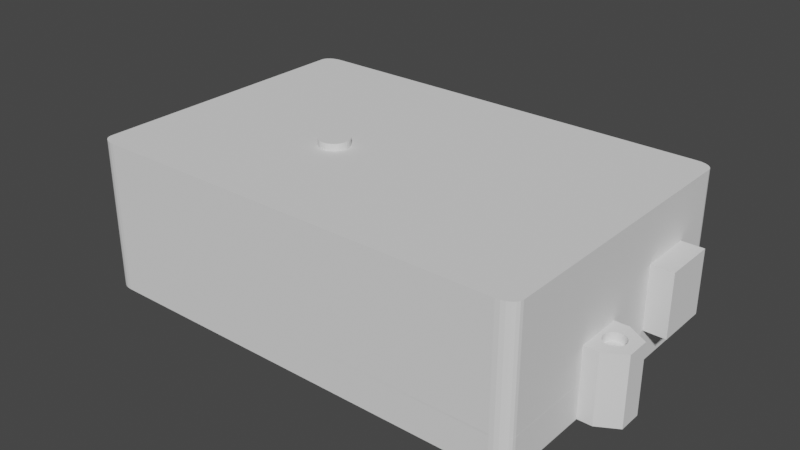 # Source: box_1.blend  (saved by Blender 2.83.19; exported with 4.5.12 LTS)
import bpy
from mathutils import Matrix  # noqa: F401  (used for matrix-valued properties, if any)

bpy.ops.wm.read_factory_settings(use_empty=True)
scene = bpy.context.scene
scene.name = 'Scene'

# ---- collections
col_base_board = bpy.data.collections.new('Base Board'); scene.collection.children.link(col_base_board)
col_box_bottom = bpy.data.collections.new('Box Bottom'); scene.collection.children.link(col_box_bottom)
col_box_top = bpy.data.collections.new('Box Top'); scene.collection.children.link(col_box_top)
col_others = bpy.data.collections.new('Others'); scene.collection.children.link(col_others)

# ---- materials (node trees are filled in below, after node groups)
mat_material = bpy.data.materials.new('Material')
mat_material.alpha_threshold = 0.0
mat_material.use_transparent_shadow = False
mat_material.line_color = (0.0, 0.0, 0.0, 1.0)

# ---- material node trees
mat_material.use_nodes = True; mat_material.node_tree.nodes.clear()
_N = mat_material.node_tree.nodes; _L = mat_material.node_tree.links
n0 = _N.new('ShaderNodeOutputMaterial'); n0.name = 'Material Output'; n0.location = (300, 300)
n1 = _N.new('ShaderNodeBsdfPrincipled'); n1.name = 'Principled BSDF'; n1.location = (10, 300)
n1.distribution = 'GGX'
n1.subsurface_method = 'BURLEY'
n1.inputs[2].default_value = 0.4
n1.inputs[3].default_value = 1.45
n1.inputs[27].default_value = (0.0, 0.0, 0.0, 1.0)
n1.inputs[28].default_value = 1.0
_L.new(n1.outputs[0], n0.inputs[0])
n0.is_active_output = True

# ---- world
world_world = bpy.data.worlds.new('World'); scene.world = world_world
world_world.use_nodes = True; world_world.node_tree.nodes.clear()
_N = world_world.node_tree.nodes; _L = world_world.node_tree.links
n0 = _N.new('ShaderNodeOutputWorld'); n0.name = 'World Output'; n0.location = (300, 300)
n1 = _N.new('ShaderNodeBackground'); n1.name = 'Background'; n1.location = (10, 300)
n1.inputs[0].default_value = (0.05088, 0.05088, 0.05088, 1.0)
_L.new(n1.outputs[0], n0.inputs[0])
n0.is_active_output = True
world_world.color = (0.05088, 0.05088, 0.05088)
world_world.use_sun_shadow = False
world_world.sun_shadow_jitter_overblur = 0.0

# ---- meshes
me_cube = bpy.data.meshes.new('Cube')
me_cube.from_pydata([(36.25, 22.18, 2.0), (34.63, 23.8, 2.0), (36.17, 22.68, 2.0), (35.94, 23.13, 2.0), (35.58, 23.49, 2.0), (35.13, 23.72, 2.0), (34.63, 23.8, 0.4), (36.25, 22.18, 0.4), (35.13, 23.72, 0.4), (35.58, 23.49, 0.4), (35.94, 23.13, 0.4), (36.17, 22.68, 0.4), (34.63, -23.8, 2.0), (36.25, -22.18, 2.0), (35.13, -23.72, 2.0), (35.58, -23.49, 2.0), (35.94, -23.13, 2.0), (36.17, -22.68, 2.0), (36.25, -22.18, 0.4), (34.63, -23.8, 0.4), (36.17, -22.68, 0.4), (35.94, -23.13, 0.4), (35.58, -23.49, 0.4), (35.13, -23.72, 0.4), (-34.63, 23.8, 2.0), (-36.25, 22.18, 2.0), (-35.13, 23.72, 2.0), (-35.58, 23.49, 2.0), (-35.94, 23.13, 2.0), (-36.17, 22.68, 2.0), (-36.25, 22.18, 0.4), (-34.63, 23.8, 0.4), (-36.17, 22.68, 0.4), (-35.94, 23.13, 0.4), (-35.58, 23.49, 0.4), (-35.13, 23.72, 0.4), (-36.25, -22.18, 2.0), (-34.63, -23.8, 2.0), (-36.17, -22.68, 2.0), (-35.94, -23.13, 2.0), (-35.58, -23.49, 2.0), (-35.13, -23.72, 2.0), (-34.63, -23.8, 0.4), (-36.25, -22.18, 0.4), (-35.13, -23.72, 0.4), (-35.58, -23.49, 0.4), (-35.94, -23.13, 0.4), (-36.17, -22.68, 0.4)], [], [(30, 32, 33, 34, 35, 31, 6, 8, 9, 10, 11, 7, 18, 20, 21, 22, 23, 19, 42, 44, 45, 46, 47, 43), (43, 36, 25, 30), (19, 12, 37, 42), (0, 2, 3, 4, 5, 1, 24, 26, 27, 28, 29, 25, 36, 38, 39, 40, 41, 37, 12, 14, 15, 16, 17, 13), (7, 0, 13, 18), (0, 7, 11, 2), (2, 11, 10, 3), (3, 10, 9, 4), (4, 9, 8, 5), (5, 8, 6, 1), (42, 37, 41, 44), (44, 41, 40, 45), (45, 40, 39, 46), (46, 39, 38, 47), (47, 38, 36, 43), (12, 19, 23, 14), (14, 23, 22, 15), (15, 22, 21, 16), (16, 21, 20, 17), (17, 20, 18, 13), (24, 31, 35, 26), (26, 35, 34, 27), (27, 34, 33, 28), (28, 33, 32, 29), (29, 32, 30, 25), (31, 24, 1, 6)])
_uv = me_cube.uv_layers.new(name='UVMap')
_uv.uv.foreach_set('vector', [0.125, 0.5085, 0.2918, 0.3314, 0.292, 0.3322, 0.2924, 0.3354, 0.293, 0.336, 0.1306, 0.5, 0.3694, 0.5, 0.3737, 0.4976, 0.3742, 0.499, 0.3746, 0.5035, 0.3749, 0.5059, 0.375, 0.5085, 0.375, 0.7415, 0.3749, 0.7441, 0.3746, 0.7465, 0.3742, 0.751, 0.3737, 0.7524, 0.3694, 0.75, 0.1306, 0.75, 0.1289, 0.7496, 0.1273, 0.7484, 0.1261, 0.7465, 0.1253, 0.7441, 0.125, 0.7415, 0.375, 0.0085, 0.625, 0.0085, 0.625, 0.2415, 0.375, 0.2415, 0.375, 0.7556, 0.625, 0.7556, 0.625, 0.9944, 0.375, 0.9944, 0.625, 0.5085, 0.6251, 0.5059, 0.6254, 0.5035, 0.6258, 0.499, 0.6263, 0.4976, 0.6306, 0.5, 0.8694, 0.5, 0.707, 0.336, 0.7076, 0.3354, 0.708, 0.3322, 0.7082, 0.3314, 0.875, 0.5085, 0.875, 0.7415, 0.8747, 0.7441, 0.8739, 0.7465, 0.8727, 0.7484, 0.8711, 0.7496, 0.8694, 0.75, 0.6306, 0.75, 0.6263, 0.7524, 0.6258, 0.751, 0.6254, 0.7465, 0.6251, 0.7441, 0.625, 0.7415, 0.375, 0.5085, 0.625, 0.5085, 0.625, 0.7415, 0.375, 0.7415, 0.625, 0.5085, 0.375, 0.5085, 0.3749, 0.5059, 0.6251, 0.5059, 0.6251, 0.5059, 0.3749, 0.5059, 0.3746, 0.5035, 0.6254, 0.5035, 0.6254, 0.5035, 0.3746, 0.5035, 0.3742, 0.499, 0.6258, 0.499, 0.6258, 0.499, 0.3742, 0.499, 0.3737, 0.4976, 0.6263, 0.4976, 0.6263, 0.4976, 0.3737, 0.4976, 0.375, 0.4944, 0.625, 0.4944, 0.375, 0.9944, 0.625, 0.9944, 0.625, 0.9961, 0.375, 0.9961, 0.375, 0.9961, 0.625, 0.9961, 0.625, 0.9977, 0.375, 0.9977, 0.375, 0.9977, 0.625, 0.9977, 0.625, 1.0, 0.375, 1.0, 0.375, 0.003504, 0.625, 0.003504, 0.625, 0.005873, 0.375, 0.005873, 0.375, 0.005873, 0.625, 0.005873, 0.625, 0.0085, 0.375, 0.0085, 0.625, 0.7556, 0.375, 0.7556, 0.3737, 0.7524, 0.6263, 0.7524, 0.6263, 0.7524, 0.3737, 0.7524, 0.3742, 0.751, 0.6258, 0.751, 0.6258, 0.751, 0.3742, 0.751, 0.3746, 0.7465, 0.6254, 0.7465, 0.6254, 0.7465, 0.3746, 0.7465, 0.3749, 0.7441, 0.6251, 0.7441, 0.6251, 0.7441, 0.3749, 0.7441, 0.375, 0.7415, 0.625, 0.7415, 0.625, 0.2556, 0.375, 0.2556, 0.293, 0.336, 0.707, 0.336, 0.707, 0.336, 0.293, 0.336, 0.2924, 0.3354, 0.7076, 0.3354, 0.7076, 0.3354, 0.2924, 0.3354, 0.292, 0.3322, 0.708, 0.3322, 0.708, 0.3322, 0.292, 0.3322, 0.2918, 0.3314, 0.7082, 0.3314, 0.7082, 0.3314, 0.2918, 0.3314, 0.375, 0.2415, 0.625, 0.2415, 0.375, 0.2556, 0.625, 0.2556, 0.625, 0.4944, 0.375, 0.4944])
me_cube.materials.append(mat_material)
me_cube.use_remesh_preserve_volume = False
me_cube.use_remesh_preserve_attributes = False
me_cube.use_mirror_vertex_groups = False
me_cube.update()
me_cube_001 = bpy.data.meshes.new('Cube.001')
me_cube_001.from_pydata([(-6.0, -3.85, 2.543e-07), (-6.0, -3.85, 6.6), (-6.0, 3.85, 2.543e-07), (-6.0, 3.85, 6.6), (6.0, -3.85, 2.543e-07), (6.0, -3.85, 6.6), (6.0, 3.85, 2.543e-07), (6.0, 3.85, 6.6)], [], [(0, 1, 3, 2), (2, 3, 7, 6), (6, 7, 5, 4), (4, 5, 1, 0), (2, 6, 4, 0), (7, 3, 1, 5)])
_uv = me_cube_001.uv_layers.new(name='UVMap')
_uv.uv.foreach_set('vector', [0.375, 0.0, 0.625, 0.0, 0.625, 0.25, 0.375, 0.25, 0.375, 0.25, 0.625, 0.25, 0.625, 0.5, 0.375, 0.5, 0.375, 0.5, 0.625, 0.5, 0.625, 0.75, 0.375, 0.75, 0.375, 0.75, 0.625, 0.75, 0.625, 1.0, 0.375, 1.0, 0.125, 0.5, 0.375, 0.5, 0.375, 0.75, 0.125, 0.75, 0.625, 0.5, 0.875, 0.5, 0.875, 0.75, 0.625, 0.75])
me_cube_001.materials.append(mat_material)
me_cube_001.use_remesh_preserve_volume = False
me_cube_001.use_remesh_preserve_attributes = False
me_cube_001.use_mirror_vertex_groups = False
me_cube_001.update()
me_x = bpy.data.meshes.new('立方體')
me_x.from_pydata([(-10.0, -4.6, 0.0), (-10.0, -4.6, 11.0), (-10.0, 4.6, 0.0), (-10.0, 4.6, 11.0), (10.0, -4.6, 0.0), (10.0, -4.6, 11.0), (10.0, 4.6, 0.0), (10.0, 4.6, 11.0)], [], [(0, 1, 3, 2), (2, 3, 7, 6), (6, 7, 5, 4), (4, 5, 1, 0), (2, 6, 4, 0), (7, 3, 1, 5)])
_uv = me_x.uv_layers.new(name='UVMap')
_uv.uv.foreach_set('vector', [0.375, 0.0, 0.625, 0.0, 0.625, 0.25, 0.375, 0.25, 0.375, 0.25, 0.625, 0.25, 0.625, 0.5, 0.375, 0.5, 0.375, 0.5, 0.625, 0.5, 0.625, 0.75, 0.375, 0.75, 0.375, 0.75, 0.625, 0.75, 0.625, 1.0, 0.375, 1.0, 0.125, 0.5, 0.375, 0.5, 0.375, 0.75, 0.125, 0.75, 0.625, 0.5, 0.875, 0.5, 0.875, 0.75, 0.625, 0.75])
me_x.use_remesh_fix_poles = True
me_x.use_remesh_preserve_attributes = False
me_x.use_mirror_vertex_groups = False
me_x.update()
me_001 = bpy.data.meshes.new('立方體.001')
me_001.from_pydata([(-21.5, -10.5, 0.0), (-21.5, -10.5, 16.0), (-21.5, 10.5, 0.0), (-21.5, 10.5, 16.0), (21.5, -10.5, 0.0), (21.5, -10.5, 16.0), (21.5, 10.5, 0.0), (21.5, 10.5, 16.0)], [], [(0, 1, 3, 2), (2, 3, 7, 6), (6, 7, 5, 4), (4, 5, 1, 0), (2, 6, 4, 0), (7, 3, 1, 5)])
_uv = me_001.uv_layers.new(name='UVMap')
_uv.uv.foreach_set('vector', [0.375, 0.0, 0.625, 0.0, 0.625, 0.25, 0.375, 0.25, 0.375, 0.25, 0.625, 0.25, 0.625, 0.5, 0.375, 0.5, 0.375, 0.5, 0.625, 0.5, 0.625, 0.75, 0.375, 0.75, 0.375, 0.75, 0.625, 0.75, 0.625, 1.0, 0.375, 1.0, 0.125, 0.5, 0.375, 0.5, 0.375, 0.75, 0.125, 0.75, 0.625, 0.5, 0.875, 0.5, 0.875, 0.75, 0.625, 0.75])
me_001.use_remesh_fix_poles = True
me_001.use_remesh_preserve_attributes = False
me_001.use_mirror_vertex_groups = False
me_001.update()
me_x_1 = bpy.data.meshes.new('圓柱體')
me_x_1.from_pydata([(-31.82, -18.2, 0.0), (-31.73, -18.08, 6.0), (-31.56, -18.22, 0.0), (-31.47, -18.1, 6.0), (-31.31, -18.3, 0.0), (-31.23, -18.17, 6.0), (-31.09, -18.42, 0.0), (-31.0, -18.29, 6.0), (-30.89, -18.58, 0.0), (-30.8, -18.45, 6.0), (-30.73, -18.77, 0.0), (-30.64, -18.65, 6.0), (-30.61, -18.99, 0.0), (-30.52, -18.87, 6.0), (-30.53, -19.24, 0.0), (-30.45, -19.11, 6.0), (-30.51, -19.49, 0.0), (-30.42, -19.36, 6.0), (-30.53, -19.74, 0.0), (-30.45, -19.62, 6.0), (-30.61, -19.98, 0.0), (-30.52, -19.86, 6.0), (-30.73, -20.2, 0.0), (-30.64, -20.08, 6.0), (-30.89, -20.4, 0.0), (-30.8, -20.28, 6.0), (-31.09, -20.56, 0.0), (-31.0, -20.44, 6.0), (-31.31, -20.68, 0.0), (-31.23, -20.55, 6.0), (-31.56, -20.75, 0.0), (-31.47, -20.63, 6.0), (-31.82, -20.78, 0.0), (-31.73, -20.65, 6.0), (-32.07, -20.75, 0.0), (-31.98, -20.63, 6.0), (-32.32, -20.68, 0.0), (-32.23, -20.55, 6.0), (-32.54, -20.56, 0.0), (-32.45, -20.44, 6.0), (-32.74, -20.4, 0.0), (-32.65, -20.28, 6.0), (-32.9, -20.2, 0.0), (-32.82, -20.08, 6.0), (-33.02, -19.98, 0.0), (-32.94, -19.86, 6.0), (-33.1, -19.74, 0.0), (-33.01, -19.62, 6.0), (-33.12, -19.49, 0.0), (-33.04, -19.36, 6.0), (-33.1, -19.24, 0.0), (-33.01, -19.11, 6.0), (-33.02, -18.99, 0.0), (-32.94, -18.87, 6.0), (-32.9, -18.77, 0.0), (-32.82, -18.65, 6.0), (-32.74, -18.58, 0.0), (-32.65, -18.45, 6.0), (-32.54, -18.42, 0.0), (-32.45, -18.29, 6.0), (-32.32, -18.3, 0.0), (-32.23, -18.17, 6.0), (-32.07, -18.22, 0.0), (-31.98, -18.1, 6.0)], [], [(0, 1, 3, 2), (2, 3, 5, 4), (4, 5, 7, 6), (6, 7, 9, 8), (8, 9, 11, 10), (10, 11, 13, 12), (12, 13, 15, 14), (14, 15, 17, 16), (16, 17, 19, 18), (18, 19, 21, 20), (20, 21, 23, 22), (22, 23, 25, 24), (24, 25, 27, 26), (26, 27, 29, 28), (28, 29, 31, 30), (30, 31, 33, 32), (32, 33, 35, 34), (34, 35, 37, 36), (36, 37, 39, 38), (38, 39, 41, 40), (40, 41, 43, 42), (42, 43, 45, 44), (44, 45, 47, 46), (46, 47, 49, 48), (48, 49, 51, 50), (50, 51, 53, 52), (52, 53, 55, 54), (54, 55, 57, 56), (56, 57, 59, 58), (58, 59, 61, 60), (3, 1, 63, 61, 59, 57, 55, 53, 51, 49, 47, 45, 43, 41, 39, 37, 35, 33, 31, 29, 27, 25, 23, 21, 19, 17, 15, 13, 11, 9, 7, 5), (60, 61, 63, 62), (62, 63, 1, 0), (0, 2, 4, 6, 8, 10, 12, 14, 16, 18, 20, 22, 24, 26, 28, 30, 32, 34, 36, 38, 40, 42, 44, 46, 48, 50, 52, 54, 56, 58, 60, 62)])
_uv = me_x_1.uv_layers.new(name='UVMap')
_uv.uv.foreach_set('vector', [1.0, 0.5, 1.0, 1.0, 0.9688, 1.0, 0.9688, 0.5, 0.9688, 0.5, 0.9688, 1.0, 0.9375, 1.0, 0.9375, 0.5, 0.9375, 0.5, 0.9375, 1.0, 0.9062, 1.0, 0.9062, 0.5, 0.9062, 0.5, 0.9062, 1.0, 0.875, 1.0, 0.875, 0.5, 0.875, 0.5, 0.875, 1.0, 0.8438, 1.0, 0.8438, 0.5, 0.8438, 0.5, 0.8438, 1.0, 0.8125, 1.0, 0.8125, 0.5, 0.8125, 0.5, 0.8125, 1.0, 0.7812, 1.0, 0.7812, 0.5, 0.7812, 0.5, 0.7812, 1.0, 0.75, 1.0, 0.75, 0.5, 0.75, 0.5, 0.75, 1.0, 0.7188, 1.0, 0.7188, 0.5, 0.7188, 0.5, 0.7188, 1.0, 0.6875, 1.0, 0.6875, 0.5, 0.6875, 0.5, 0.6875, 1.0, 0.6562, 1.0, 0.6562, 0.5, 0.6562, 0.5, 0.6562, 1.0, 0.625, 1.0, 0.625, 0.5, 0.625, 0.5, 0.625, 1.0, 0.5938, 1.0, 0.5938, 0.5, 0.5938, 0.5, 0.5938, 1.0, 0.5625, 1.0, 0.5625, 0.5, 0.5625, 0.5, 0.5625, 1.0, 0.5312, 1.0, 0.5312, 0.5, 0.5312, 0.5, 0.5312, 1.0, 0.5, 1.0, 0.5, 0.5, 0.5, 0.5, 0.5, 1.0, 0.4688, 1.0, 0.4688, 0.5, 0.4688, 0.5, 0.4688, 1.0, 0.4375, 1.0, 0.4375, 0.5, 0.4375, 0.5, 0.4375, 1.0, 0.4062, 1.0, 0.4062, 0.5, 0.4062, 0.5, 0.4062, 1.0, 0.375, 1.0, 0.375, 0.5, 0.375, 0.5, 0.375, 1.0, 0.3438, 1.0, 0.3438, 0.5, 0.3438, 0.5, 0.3438, 1.0, 0.3125, 1.0, 0.3125, 0.5, 0.3125, 0.5, 0.3125, 1.0, 0.2812, 1.0, 0.2812, 0.5, 0.2812, 0.5, 0.2812, 1.0, 0.25, 1.0, 0.25, 0.5, 0.25, 0.5, 0.25, 1.0, 0.2188, 1.0, 0.2188, 0.5, 0.2188, 0.5, 0.2188, 1.0, 0.1875, 1.0, 0.1875, 0.5, 0.1875, 0.5, 0.1875, 1.0, 0.1562, 1.0, 0.1562, 0.5, 0.1562, 0.5, 0.1562, 1.0, 0.125, 1.0, 0.125, 0.5, 0.125, 0.5, 0.125, 1.0, 0.09375, 1.0, 0.09375, 0.5, 0.09375, 0.5, 0.09375, 1.0, 0.0625, 1.0, 0.0625, 0.5, 0.2968, 0.4854, 0.25, 0.49, 0.2032, 0.4854, 0.1582, 0.4717, 0.1167, 0.4496, 0.08029, 0.4197, 0.05045, 0.3833, 0.02827, 0.3418, 0.01461, 0.2968, 0.01, 0.25, 0.01461, 0.2032, 0.02827, 0.1582, 0.05045, 0.1167, 0.08029, 0.08029, 0.1167, 0.05045, 0.1582, 0.02827, 0.2032, 0.01461, 0.25, 0.01, 0.2968, 0.01461, 0.3418, 0.02827, 0.3833, 0.05045, 0.4197, 0.08029, 0.4496, 0.1167, 0.4717, 0.1582, 0.4854, 0.2032, 0.49, 0.25, 0.4854, 0.2968, 0.4717, 0.3418, 0.4496, 0.3833, 0.4197, 0.4197, 0.3833, 0.4496, 0.3418, 0.4717, 0.0625, 0.5, 0.0625, 1.0, 0.03125, 1.0, 0.03125, 0.5, 0.03125, 0.5, 0.03125, 1.0, 0.0, 1.0, 0.0, 0.5, 0.75, 0.49, 0.7968, 0.4854, 0.8418, 0.4717, 0.8833, 0.4496, 0.9197, 0.4197, 0.9496, 0.3833, 0.9717, 0.3418, 0.9854, 0.2968, 0.99, 0.25, 0.9854, 0.2032, 0.9717, 0.1582, 0.9496, 0.1167, 0.9197, 0.08029, 0.8833, 0.05045, 0.8418, 0.02827, 0.7968, 0.01461, 0.75, 0.01, 0.7032, 0.01461, 0.6582, 0.02827, 0.6167, 0.05045, 0.5803, 0.08029, 0.5504, 0.1167, 0.5283, 0.1582, 0.5146, 0.2032, 0.51, 0.25, 0.5146, 0.2968, 0.5283, 0.3418, 0.5504, 0.3833, 0.5803, 0.4197, 0.6167, 0.4496, 0.6582, 0.4717, 0.7032, 0.4854])
me_x_1.use_remesh_fix_poles = True
me_x_1.use_remesh_preserve_attributes = False
me_x_1.use_mirror_vertex_groups = False
me_x_1.update()
me_001_1 = bpy.data.meshes.new('圓柱體.001')
me_001_1.from_pydata([(0.0, 2.5, 0.0), (0.0, 2.5, 5.0), (0.4877, 2.452, 0.0), (0.4877, 2.452, 5.0), (0.9567, 2.31, 0.0), (0.9567, 2.31, 5.0), (1.389, 2.079, 0.0), (1.389, 2.079, 5.0), (1.768, 1.768, 0.0), (1.768, 1.768, 5.0), (2.079, 1.389, 0.0), (2.079, 1.389, 5.0), (2.31, 0.9567, 0.0), (2.31, 0.9567, 5.0), (2.452, 0.4877, 0.0), (2.452, 0.4877, 5.0), (2.5, 1.887e-07, 0.0), (2.5, 1.887e-07, 5.0), (2.452, -0.4877, 0.0), (2.452, -0.4877, 5.0), (2.31, -0.9567, 0.0), (2.31, -0.9567, 5.0), (2.079, -1.389, 0.0), (2.079, -1.389, 5.0), (1.768, -1.768, 0.0), (1.768, -1.768, 5.0), (1.389, -2.079, 0.0), (1.389, -2.079, 5.0), (0.9567, -2.31, 0.0), (0.9567, -2.31, 5.0), (0.4877, -2.452, 0.0), (0.4877, -2.452, 5.0), (-8.146e-07, -2.5, 0.0), (-8.146e-07, -2.5, 5.0), (-0.4877, -2.452, 0.0), (-0.4877, -2.452, 5.0), (-0.9567, -2.31, 0.0), (-0.9567, -2.31, 5.0), (-1.389, -2.079, 0.0), (-1.389, -2.079, 5.0), (-1.768, -1.768, 0.0), (-1.768, -1.768, 5.0), (-2.079, -1.389, 0.0), (-2.079, -1.389, 5.0), (-2.31, -0.9567, 0.0), (-2.31, -0.9567, 5.0), (-2.452, -0.4877, 0.0), (-2.452, -0.4877, 5.0), (-2.5, 2.414e-06, 0.0), (-2.5, 2.414e-06, 5.0), (-2.452, 0.4877, 0.0), (-2.452, 0.4877, 5.0), (-2.31, 0.9567, 0.0), (-2.31, 0.9567, 5.0), (-2.079, 1.389, 0.0), (-2.079, 1.389, 5.0), (-1.768, 1.768, 0.0), (-1.768, 1.768, 5.0), (-1.389, 2.079, 0.0), (-1.389, 2.079, 5.0), (-0.9567, 2.31, 0.0), (-0.9567, 2.31, 5.0), (-0.4877, 2.452, 0.0), (-0.4877, 2.452, 5.0)], [], [(0, 1, 3, 2), (2, 3, 5, 4), (4, 5, 7, 6), (6, 7, 9, 8), (8, 9, 11, 10), (10, 11, 13, 12), (12, 13, 15, 14), (14, 15, 17, 16), (16, 17, 19, 18), (18, 19, 21, 20), (20, 21, 23, 22), (22, 23, 25, 24), (24, 25, 27, 26), (26, 27, 29, 28), (28, 29, 31, 30), (30, 31, 33, 32), (32, 33, 35, 34), (34, 35, 37, 36), (36, 37, 39, 38), (38, 39, 41, 40), (40, 41, 43, 42), (42, 43, 45, 44), (44, 45, 47, 46), (46, 47, 49, 48), (48, 49, 51, 50), (50, 51, 53, 52), (52, 53, 55, 54), (54, 55, 57, 56), (56, 57, 59, 58), (58, 59, 61, 60), (3, 1, 63, 61, 59, 57, 55, 53, 51, 49, 47, 45, 43, 41, 39, 37, 35, 33, 31, 29, 27, 25, 23, 21, 19, 17, 15, 13, 11, 9, 7, 5), (60, 61, 63, 62), (62, 63, 1, 0), (0, 2, 4, 6, 8, 10, 12, 14, 16, 18, 20, 22, 24, 26, 28, 30, 32, 34, 36, 38, 40, 42, 44, 46, 48, 50, 52, 54, 56, 58, 60, 62)])
_uv = me_001_1.uv_layers.new(name='UVMap')
_uv.uv.foreach_set('vector', [1.0, 0.5, 1.0, 1.0, 0.9688, 1.0, 0.9688, 0.5, 0.9688, 0.5, 0.9688, 1.0, 0.9375, 1.0, 0.9375, 0.5, 0.9375, 0.5, 0.9375, 1.0, 0.9062, 1.0, 0.9062, 0.5, 0.9062, 0.5, 0.9062, 1.0, 0.875, 1.0, 0.875, 0.5, 0.875, 0.5, 0.875, 1.0, 0.8438, 1.0, 0.8438, 0.5, 0.8438, 0.5, 0.8438, 1.0, 0.8125, 1.0, 0.8125, 0.5, 0.8125, 0.5, 0.8125, 1.0, 0.7812, 1.0, 0.7812, 0.5, 0.7812, 0.5, 0.7812, 1.0, 0.75, 1.0, 0.75, 0.5, 0.75, 0.5, 0.75, 1.0, 0.7188, 1.0, 0.7188, 0.5, 0.7188, 0.5, 0.7188, 1.0, 0.6875, 1.0, 0.6875, 0.5, 0.6875, 0.5, 0.6875, 1.0, 0.6562, 1.0, 0.6562, 0.5, 0.6562, 0.5, 0.6562, 1.0, 0.625, 1.0, 0.625, 0.5, 0.625, 0.5, 0.625, 1.0, 0.5938, 1.0, 0.5938, 0.5, 0.5938, 0.5, 0.5938, 1.0, 0.5625, 1.0, 0.5625, 0.5, 0.5625, 0.5, 0.5625, 1.0, 0.5312, 1.0, 0.5312, 0.5, 0.5312, 0.5, 0.5312, 1.0, 0.5, 1.0, 0.5, 0.5, 0.5, 0.5, 0.5, 1.0, 0.4688, 1.0, 0.4688, 0.5, 0.4688, 0.5, 0.4688, 1.0, 0.4375, 1.0, 0.4375, 0.5, 0.4375, 0.5, 0.4375, 1.0, 0.4062, 1.0, 0.4062, 0.5, 0.4062, 0.5, 0.4062, 1.0, 0.375, 1.0, 0.375, 0.5, 0.375, 0.5, 0.375, 1.0, 0.3438, 1.0, 0.3438, 0.5, 0.3438, 0.5, 0.3438, 1.0, 0.3125, 1.0, 0.3125, 0.5, 0.3125, 0.5, 0.3125, 1.0, 0.2812, 1.0, 0.2812, 0.5, 0.2812, 0.5, 0.2812, 1.0, 0.25, 1.0, 0.25, 0.5, 0.25, 0.5, 0.25, 1.0, 0.2188, 1.0, 0.2188, 0.5, 0.2188, 0.5, 0.2188, 1.0, 0.1875, 1.0, 0.1875, 0.5, 0.1875, 0.5, 0.1875, 1.0, 0.1562, 1.0, 0.1562, 0.5, 0.1562, 0.5, 0.1562, 1.0, 0.125, 1.0, 0.125, 0.5, 0.125, 0.5, 0.125, 1.0, 0.09375, 1.0, 0.09375, 0.5, 0.09375, 0.5, 0.09375, 1.0, 0.0625, 1.0, 0.0625, 0.5, 0.2968, 0.4854, 0.25, 0.49, 0.2032, 0.4854, 0.1582, 0.4717, 0.1167, 0.4496, 0.08029, 0.4197, 0.05045, 0.3833, 0.02827, 0.3418, 0.01461, 0.2968, 0.01, 0.25, 0.01461, 0.2032, 0.02827, 0.1582, 0.05045, 0.1167, 0.08029, 0.08029, 0.1167, 0.05045, 0.1582, 0.02827, 0.2032, 0.01461, 0.25, 0.01, 0.2968, 0.01461, 0.3418, 0.02827, 0.3833, 0.05045, 0.4197, 0.08029, 0.4496, 0.1167, 0.4717, 0.1582, 0.4854, 0.2032, 0.49, 0.25, 0.4854, 0.2968, 0.4717, 0.3418, 0.4496, 0.3833, 0.4197, 0.4197, 0.3833, 0.4496, 0.3418, 0.4717, 0.0625, 0.5, 0.0625, 1.0, 0.03125, 1.0, 0.03125, 0.5, 0.03125, 0.5, 0.03125, 1.0, 0.0, 1.0, 0.0, 0.5, 0.75, 0.49, 0.7968, 0.4854, 0.8418, 0.4717, 0.8833, 0.4496, 0.9197, 0.4197, 0.9496, 0.3833, 0.9717, 0.3418, 0.9854, 0.2968, 0.99, 0.25, 0.9854, 0.2032, 0.9717, 0.1582, 0.9496, 0.1167, 0.9197, 0.08029, 0.8833, 0.05045, 0.8418, 0.02827, 0.7968, 0.01461, 0.75, 0.01, 0.7032, 0.01461, 0.6582, 0.02827, 0.6167, 0.05045, 0.5803, 0.08029, 0.5504, 0.1167, 0.5283, 0.1582, 0.5146, 0.2032, 0.51, 0.25, 0.5146, 0.2968, 0.5283, 0.3418, 0.5504, 0.3833, 0.5803, 0.4197, 0.6167, 0.4496, 0.6582, 0.4717, 0.7032, 0.4854])
me_001_1.use_remesh_fix_poles = True
me_001_1.use_remesh_preserve_attributes = False
me_001_1.use_mirror_vertex_groups = False
me_001_1.update()
me_002 = bpy.data.meshes.new('圓柱體.002')
me_002.from_pydata([(-0.2539, 1.277, 6.0), (-0.4981, 1.202, 6.0), (-0.7231, 1.082, 6.0), (-0.9203, 0.9203, 6.0), (-1.082, 0.7231, 6.0), (-1.202, 0.4981, 6.0), (-1.277, 0.2539, 6.0), (-1.302, -3.815e-06, 6.0), (-1.277, -0.2539, 6.0), (-1.202, -0.4981, 6.0), (-1.082, -0.7231, 6.0), (-0.9203, -0.9203, 6.0), (-0.7231, -1.082, 6.0), (-0.4981, -1.202, 6.0), (-0.2539, -1.277, 6.0), (0.0, -1.302, 6.0), (0.2539, -1.277, 6.0), (0.4981, -1.202, 6.0), (0.7231, -1.082, 6.0), (0.9203, -0.9203, 6.0), (1.082, -0.7231, 6.0), (1.202, -0.4981, 6.0), (1.277, -0.2539, 6.0), (1.302, -3.815e-06, 6.0), (1.277, 0.2539, 6.0), (1.202, 0.4981, 6.0), (1.082, 0.7231, 6.0), (0.9203, 0.9203, 6.0), (0.7231, 1.082, 6.0), (0.4981, 1.202, 6.0), (0.2539, 1.277, 6.0), (0.0, 1.302, 6.0), (-1.082, -0.7231, 2.4), (-0.2539, 1.277, 2.4), (-0.7231, 1.082, 2.4), (-1.082, 0.7231, 2.4), (-1.277, 0.2539, 2.4), (-1.302, -3.815e-06, 2.4), (-1.277, -0.2539, 2.4), (-1.202, 0.4981, 2.4), (-0.4981, 1.202, 2.4), (-0.4981, -1.202, 2.4), (-0.2539, -1.277, 2.4), (0.0, -1.302, 2.4), (0.4981, -1.202, 2.4), (0.7231, -1.082, 2.4), (1.082, -0.7231, 2.4), (1.202, -0.4981, 2.4), (1.302, -3.815e-06, 2.4), (1.277, 0.2539, 2.4), (1.082, 0.7231, 2.4), (0.9203, 0.9203, 2.4), (0.4981, 1.202, 2.4), (0.2539, 1.277, 2.4), (0.7231, 1.082, 2.4), (1.202, 0.4981, 2.4), (1.277, -0.2539, 2.4), (0.9203, -0.9203, 2.4), (0.2539, -1.277, 2.4), (-0.9203, -0.9203, 2.4), (-0.7231, -1.082, 2.4), (-0.9203, 0.9203, 2.4), (-1.202, -0.4981, 2.4), (0.0, 1.302, 2.4), (-2.106, -1.407, 2.4), (-2.106, -1.407, 4.768e-07), (-0.494, 2.484, 2.4), (-0.494, 2.484, 4.768e-07), (-1.407, 2.106, 4.768e-07), (-0.9691, 2.34, 4.768e-07), (-2.484, -0.4941, 4.768e-07), (-2.532, -1.907e-06, 4.768e-07), (-1.407, 2.106, 2.4), (-2.106, 1.407, 2.4), (-2.106, 1.407, 4.768e-07), (-1.791, 1.791, 4.768e-07), (-2.484, 0.4941, 2.4), (-2.484, 0.4941, 4.768e-07), (-2.34, 0.9691, 4.768e-07), (-2.532, -1.907e-06, 2.4), (-2.34, -0.9691, 4.768e-07), (-2.484, -0.4941, 2.4), (-2.34, 0.9691, 2.4), (-0.9691, 2.34, 2.4), (-0.9691, -2.34, 2.4), (-0.9691, -2.34, 4.768e-07), (-0.4941, -2.484, 2.4), (-0.4941, -2.484, 4.768e-07), (0.0, -2.532, 4.768e-07), (0.0, -2.532, 2.4), (0.4941, -2.484, 4.768e-07), (0.9691, -2.34, 2.4), (0.9691, -2.34, 4.768e-07), (1.407, -2.106, 4.768e-07), (1.407, -2.106, 2.4), (1.791, -1.791, 4.768e-07), (2.106, -1.407, 2.4), (2.106, -1.407, 4.768e-07), (2.34, -0.9691, 4.768e-07), (2.34, -0.9691, 2.4), (2.484, -0.4941, 4.768e-07), (2.532, -3.815e-06, 2.4), (2.532, -3.815e-06, 4.768e-07), (2.484, 0.494, 4.768e-07), (2.484, 0.494, 2.4), (2.34, 0.9691, 4.768e-07), (2.106, 1.407, 2.4), (2.106, 1.407, 4.768e-07), (1.791, 1.791, 4.768e-07), (1.791, 1.791, 2.4), (1.407, 2.106, 4.768e-07), (0.9691, 2.34, 2.4), (0.9691, 2.34, 4.768e-07), (0.4941, 2.484, 4.768e-07), (0.4941, 2.484, 2.4), (-1.407, -2.106, 4.768e-07), (0.0, 2.532, 4.768e-07), (1.407, 2.106, 2.4), (2.34, 0.9691, 2.4), (2.484, -0.4941, 2.4), (1.791, -1.791, 2.4), (0.4941, -2.484, 2.4), (-1.791, -1.791, 2.4), (-1.791, -1.791, 4.768e-07), (-1.407, -2.106, 2.4), (-1.791, 1.791, 2.4), (-2.34, -0.9691, 2.4), (0.0, 2.532, 2.4)], [], [(9, 10, 11, 12, 13, 14, 15, 16, 17, 18, 19, 20, 21, 22, 23, 24, 25, 26, 27, 28, 29, 30, 31, 0, 1, 2, 3, 4, 5, 6, 7, 8), (50, 51, 27, 26), (51, 54, 28, 27), (59, 60, 12, 11), (60, 41, 13, 12), (41, 42, 14, 13), (42, 43, 15, 14), (43, 58, 16, 15), (58, 44, 17, 16), (44, 45, 18, 17), (45, 57, 19, 18), (57, 46, 20, 19), (46, 47, 21, 20), (38, 62, 9, 8), (35, 39, 5, 4), (42, 41, 84, 86), (37, 36, 76, 79), (58, 43, 89, 121), (43, 42, 86, 89), (68, 69, 67, 116, 113, 112, 110, 108, 107, 105, 103, 102, 100, 98, 97, 95, 93, 92, 90, 88, 87, 85, 115, 123, 65, 80, 70, 71, 77, 78, 74, 75), (63, 53, 114, 127), (53, 52, 111, 114), (52, 54, 117, 111), (54, 51, 109, 117), (51, 50, 106, 109), (50, 55, 118, 106), (55, 49, 104, 118), (49, 48, 101, 104), (48, 56, 119, 101), (33, 40, 1, 0), (54, 52, 29, 28), (49, 55, 25, 24), (32, 59, 11, 10), (55, 50, 26, 25), (53, 63, 31, 30), (37, 38, 8, 7), (36, 37, 7, 6), (39, 36, 6, 5), (62, 32, 10, 9), (61, 35, 4, 3), (48, 49, 24, 23), (56, 48, 23, 22), (63, 33, 0, 31), (52, 53, 30, 29), (47, 56, 22, 21), (34, 61, 3, 2), (40, 34, 2, 1), (93, 94, 91, 92), (69, 83, 66, 67), (68, 72, 83, 69), (78, 82, 73, 74), (97, 96, 120, 95), (85, 84, 124, 115), (98, 99, 96, 97), (74, 73, 125, 75), (77, 76, 82, 78), (75, 125, 72, 68), (123, 122, 64, 65), (100, 119, 99, 98), (102, 101, 119, 100), (103, 104, 101, 102), (105, 118, 104, 103), (107, 106, 118, 105), (108, 109, 106, 107), (110, 117, 109, 108), (112, 111, 117, 110), (113, 114, 111, 112), (116, 127, 114, 113), (88, 89, 86, 87), (90, 121, 89, 88), (71, 79, 76, 77), (87, 86, 84, 85), (92, 91, 121, 90), (115, 124, 122, 123), (80, 126, 81, 70), (67, 66, 127, 116), (65, 64, 126, 80), (95, 120, 94, 93), (70, 81, 79, 71), (44, 58, 121, 91), (60, 59, 122, 124), (45, 44, 91, 94), (62, 38, 81, 126), (40, 33, 66, 83), (33, 63, 127, 66), (34, 40, 83, 72), (32, 62, 126, 64), (39, 35, 73, 82), (57, 45, 94, 120), (46, 57, 120, 96), (38, 37, 79, 81), (41, 60, 124, 84), (47, 46, 96, 99), (35, 61, 125, 73), (36, 39, 82, 76), (61, 34, 72, 125), (59, 32, 64, 122), (56, 47, 99, 119)])
_uv = me_002.uv_layers.new(name='UVMap')
_uv.uv.foreach_set('vector', [0.02827, 0.1582, 0.05045, 0.1167, 0.08029, 0.08029, 0.1167, 0.05045, 0.1582, 0.02827, 0.2032, 0.01461, 0.25, 0.01, 0.2968, 0.01461, 0.3418, 0.02827, 0.3833, 0.05045, 0.4197, 0.08029, 0.4496, 0.1167, 0.4717, 0.1582, 0.4854, 0.2032, 0.49, 0.25, 0.4854, 0.2968, 0.4717, 0.3418, 0.4496, 0.3833, 0.4197, 0.4197, 0.3833, 0.4496, 0.3418, 0.4717, 0.2968, 0.4854, 0.25, 0.49, 0.2032, 0.4854, 0.1582, 0.4717, 0.1167, 0.4496, 0.08029, 0.4197, 0.05045, 0.3833, 0.02827, 0.3418, 0.01461, 0.2968, 0.01, 0.25, 0.01461, 0.2032, 0.5, 0.6321, 0.5312, 0.6321, 0.4197, 0.4197, 0.4496, 0.3833, 0.5312, 0.6321, 0.5625, 0.6321, 0.3833, 0.4496, 0.4197, 0.4197, 0.8125, 0.6321, 0.8438, 0.6321, 0.1167, 0.05045, 0.08029, 0.08029, 0.1562, 0.6321, 0.1875, 0.6321, 0.1582, 0.02827, 0.1167, 0.05045, 0.75, 0.6321, 0.7812, 0.6321, 0.2032, 0.01461, 0.1582, 0.02827, 0.6562, 0.6321, 0.6875, 0.6321, 0.25, 0.01, 0.2032, 0.01461, 0.6875, 0.6321, 0.7188, 0.6321, 0.2968, 0.01461, 0.25, 0.01, 0.7812, 0.6321, 0.8125, 0.6321, 0.3418, 0.02827, 0.2968, 0.01461, 0.0, 0.6321, 0.03125, 0.6321, 0.3833, 0.05045, 0.3418, 0.02827, 0.9375, 0.6321, 0.9688, 0.6321, 0.4197, 0.08029, 0.3833, 0.05045, 0.125, 0.6321, 0.1562, 0.6321, 0.4496, 0.1167, 0.4197, 0.08029, 0.1875, 0.6321, 0.2188, 0.6321, 0.4717, 0.1582, 0.4496, 0.1167, 0.8438, 0.6321, 0.875, 0.6321, 0.02827, 0.1582, 0.01461, 0.2032, 0.09375, 0.6321, 0.125, 0.6321, 0.02827, 0.3418, 0.05045, 0.3833, 0.7812, 0.6321, 0.75, 0.6321, 0.75, 0.6321, 0.7812, 0.6321, 0.75, 0.6321, 0.7188, 0.6321, 0.7188, 0.6321, 0.75, 0.6321, 0.7188, 0.6321, 0.6875, 0.6321, 0.6875, 0.6321, 0.7188, 0.6321, 0.6875, 0.6321, 0.6562, 0.6321, 0.6562, 0.6321, 0.6875, 0.6321, 0.2812, 0.5, 0.0625, 0.5, 0.9062, 0.5, 0.6562, 0.5, 0.625, 0.5, 0.5938, 0.5, 0.5625, 0.5, 0.5312, 0.5, 0.5, 0.5, 0.4688, 0.5, 0.4375, 0.5, 0.4062, 0.5, 0.375, 0.5, 0.2188, 0.5, 0.1562, 0.5, 0.9688, 0.5, 0.03125, 0.5, 0.8125, 0.5, 0.7188, 0.5, 0.6875, 0.5, 0.7812, 0.5, 0.1875, 0.5, 0.8438, 0.5, 0.3438, 0.5, 0.9375, 0.5, 0.875, 0.5, 1.0, 0.5, 0.75, 0.5, 0.2812, 0.5, 0.125, 0.5, 0.25, 0.5, 0.3125, 0.5, 0.6562, 0.6321, 0.625, 0.6321, 0.625, 0.6321, 0.6562, 0.6321, 0.625, 0.6321, 0.5938, 0.6321, 0.5938, 0.6321, 0.625, 0.6321, 0.5938, 0.6321, 0.5625, 0.6321, 0.5625, 0.6321, 0.5938, 0.6321, 0.5625, 0.6321, 0.5312, 0.6321, 0.5312, 0.6321, 0.5625, 0.6321, 0.5312, 0.6321, 0.5, 0.6321, 0.5, 0.6321, 0.5312, 0.6321, 0.5, 0.6321, 0.4688, 0.6321, 0.4688, 0.6321, 0.5, 0.6321, 0.4688, 0.6321, 0.4375, 0.6321, 0.4375, 0.6321, 0.4688, 0.6321, 0.4375, 0.6321, 0.4062, 0.6321, 0.4062, 0.6321, 0.4375, 0.6321, 0.4062, 0.6321, 0.375, 0.6321, 0.375, 0.6321, 0.4062, 0.6321, 0.03125, 0.6321, 0.0625, 0.6321, 0.1582, 0.4717, 0.2032, 0.4854, 0.5625, 0.6321, 0.5938, 0.6321, 0.3418, 0.4717, 0.3833, 0.4496, 0.4375, 0.6321, 0.4688, 0.6321, 0.4717, 0.3418, 0.4854, 0.2968, 0.3125, 0.6321, 0.3438, 0.6321, 0.08029, 0.08029, 0.05045, 0.1167, 0.4688, 0.6321, 0.5, 0.6321, 0.4496, 0.3833, 0.4717, 0.3418, 0.625, 0.6321, 0.6562, 0.6321, 0.25, 0.49, 0.2968, 0.4854, 0.9688, 0.6321, 1.0, 0.6321, 0.01461, 0.2032, 0.01, 0.25, 0.7188, 0.6321, 0.75, 0.6321, 0.01, 0.25, 0.01461, 0.2968, 0.25, 0.6321, 0.2812, 0.6321, 0.01461, 0.2968, 0.02827, 0.3418, 0.9062, 0.6321, 0.9375, 0.6321, 0.05045, 0.1167, 0.02827, 0.1582, 0.2188, 0.6321, 0.25, 0.6321, 0.05045, 0.3833, 0.08029, 0.4197, 0.4062, 0.6321, 0.4375, 0.6321, 0.4854, 0.2968, 0.49, 0.25, 0.375, 0.6321, 0.4062, 0.6321, 0.49, 0.25, 0.4854, 0.2032, 0.875, 0.6321, 0.9062, 0.6321, 0.2032, 0.4854, 0.25, 0.49, 0.5938, 0.6321, 0.625, 0.6321, 0.2968, 0.4854, 0.3418, 0.4717, 0.3438, 0.6321, 0.375, 0.6321, 0.4854, 0.2032, 0.4717, 0.1582, 0.2812, 0.6321, 0.3125, 0.6321, 0.08029, 0.4197, 0.1167, 0.4496, 0.0625, 0.6321, 0.09375, 0.6321, 0.1167, 0.4496, 0.1582, 0.4717, 0.03125, 0.5, 0.03125, 0.6321, 0.0, 0.6321, 0.0, 0.5, 0.0625, 0.5, 0.0625, 0.6321, 0.03125, 0.6321, 0.03125, 0.5, 0.09375, 0.5, 0.09375, 0.6321, 0.0625, 0.6321, 0.0625, 0.5, 0.125, 0.5, 0.125, 0.6321, 0.09375, 0.6321, 0.09375, 0.5, 0.1562, 0.5, 0.1562, 0.6321, 0.125, 0.6321, 0.125, 0.5, 0.1875, 0.5, 0.1875, 0.6321, 0.1562, 0.6321, 0.1562, 0.5, 0.2188, 0.5, 0.2188, 0.6321, 0.1875, 0.6321, 0.1875, 0.5, 0.25, 0.5, 0.25, 0.6321, 0.2188, 0.6321, 0.2188, 0.5, 0.2812, 0.5, 0.2812, 0.6321, 0.25, 0.6321, 0.25, 0.5, 0.3125, 0.5, 0.3125, 0.6321, 0.2812, 0.6321, 0.2812, 0.5, 0.3438, 0.5, 0.3438, 0.6321, 0.3125, 0.6321, 0.3125, 0.5, 0.375, 0.5, 0.375, 0.6321, 0.3438, 0.6321, 0.3438, 0.5, 0.4062, 0.5, 0.4062, 0.6321, 0.375, 0.6321, 0.375, 0.5, 0.4375, 0.5, 0.4375, 0.6321, 0.4062, 0.6321, 0.4062, 0.5, 0.4688, 0.5, 0.4688, 0.6321, 0.4375, 0.6321, 0.4375, 0.5, 0.5, 0.5, 0.5, 0.6321, 0.4688, 0.6321, 0.4688, 0.5, 0.5312, 0.5, 0.5312, 0.6321, 0.5, 0.6321, 0.5, 0.5, 0.5625, 0.5, 0.5625, 0.6321, 0.5312, 0.6321, 0.5312, 0.5, 0.5938, 0.5, 0.5938, 0.6321, 0.5625, 0.6321, 0.5625, 0.5, 0.625, 0.5, 0.625, 0.6321, 0.5938, 0.6321, 0.5938, 0.5, 0.6562, 0.5, 0.6562, 0.6321, 0.625, 0.6321, 0.625, 0.5, 0.6875, 0.5, 0.6875, 0.6321, 0.6562, 0.6321, 0.6562, 0.5, 0.7188, 0.5, 0.7188, 0.6321, 0.6875, 0.6321, 0.6875, 0.5, 0.75, 0.5, 0.75, 0.6321, 0.7188, 0.6321, 0.7188, 0.5, 0.7812, 0.5, 0.7812, 0.6321, 0.75, 0.6321, 0.75, 0.5, 0.8125, 0.5, 0.8125, 0.6321, 0.7812, 0.6321, 0.7812, 0.5, 0.8438, 0.5, 0.8438, 0.6321, 0.8125, 0.6321, 0.8125, 0.5, 0.875, 0.5, 0.875, 0.6321, 0.8438, 0.6321, 0.8438, 0.5, 0.9062, 0.5, 0.9062, 0.6321, 0.875, 0.6321, 0.875, 0.5, 0.9375, 0.5, 0.9375, 0.6321, 0.9062, 0.6321, 0.9062, 0.5, 0.9688, 0.5, 0.9688, 0.6321, 0.9375, 0.6321, 0.9375, 0.5, 1.0, 0.5, 1.0, 0.6321, 0.9688, 0.6321, 0.9688, 0.5, 0.8125, 0.6321, 0.7812, 0.6321, 0.7812, 0.6321, 0.8125, 0.6321, 0.8438, 0.6321, 0.8125, 0.6321, 0.8125, 0.6321, 0.8438, 0.6321, 0.03125, 0.6321, 0.0, 0.6321, 0.0, 0.6321, 0.03125, 0.6321, 0.875, 0.6321, 0.8438, 0.6321, 0.8438, 0.6321, 0.875, 0.6321, 0.0625, 0.6321, 0.03125, 0.6321, 0.03125, 0.6321, 0.0625, 0.6321, 0.9062, 0.6321, 0.875, 0.6321, 0.875, 0.6321, 0.9062, 0.6321, 0.09375, 0.6321, 0.0625, 0.6321, 0.0625, 0.6321, 0.09375, 0.6321, 0.9375, 0.6321, 0.9062, 0.6321, 0.9062, 0.6321, 0.9375, 0.6321, 0.125, 0.6321, 0.09375, 0.6321, 0.09375, 0.6321, 0.125, 0.6321, 0.9688, 0.6321, 0.9375, 0.6321, 0.9375, 0.6321, 0.9688, 0.6321, 0.1562, 0.6321, 0.125, 0.6321, 0.125, 0.6321, 0.1562, 0.6321, 1.0, 0.6321, 0.9688, 0.6321, 0.9688, 0.6321, 1.0, 0.6321, 0.1875, 0.6321, 0.1562, 0.6321, 0.1562, 0.6321, 0.1875, 0.6321, 0.2188, 0.6321, 0.1875, 0.6321, 0.1875, 0.6321, 0.2188, 0.6321, 0.25, 0.6321, 0.2188, 0.6321, 0.2188, 0.6321, 0.25, 0.6321, 0.2812, 0.6321, 0.25, 0.6321, 0.25, 0.6321, 0.2812, 0.6321, 0.3125, 0.6321, 0.2812, 0.6321, 0.2812, 0.6321, 0.3125, 0.6321, 0.3438, 0.6321, 0.3125, 0.6321, 0.3125, 0.6321, 0.3438, 0.6321, 0.375, 0.6321, 0.3438, 0.6321, 0.3438, 0.6321, 0.375, 0.6321])
me_002.use_remesh_fix_poles = True
me_002.use_remesh_preserve_attributes = False
me_002.use_mirror_vertex_groups = False
me_002.update()
me_002_1 = bpy.data.meshes.new('立方體.002')
me_002_1.from_pydata([(-36.15, -26.0, 0.0), (-39.0, -24.1, 0.0), (-36.89, -25.94, 0.0), (-37.58, -25.75, 0.0), (-38.17, -25.44, 0.0), (-38.62, -25.05, 0.0), (-38.9, -24.59, 0.0), (-37.8, -23.98, 2.0), (-36.1, -24.8, 2.0), (-37.77, -24.15, 2.0), (-37.69, -24.26, 2.0), (-37.49, -24.44, 2.0), (-37.14, -24.62, 2.0), (-36.68, -24.75, 2.0), (-39.0, 24.1, 0.0), (-36.15, 26.0, 0.0), (-38.9, 24.59, 0.0), (-38.62, 25.05, 0.0), (-38.17, 25.44, 0.0), (-37.58, 25.75, 0.0), (-36.89, 25.94, 0.0), (-36.1, 24.8, 2.0), (-37.8, 23.98, 2.0), (-36.68, 24.75, 2.0), (-37.14, 24.62, 2.0), (-37.49, 24.44, 2.0), (-37.69, 24.26, 2.0), (-37.77, 24.15, 2.0), (39.0, -24.1, 0.0), (36.15, -26.0, 0.0), (38.9, -24.59, 0.0), (38.62, -25.05, 0.0), (38.17, -25.44, 0.0), (37.58, -25.75, 0.0), (36.89, -25.94, 0.0), (36.1, -24.8, 2.0), (37.8, -23.98, 2.0), (36.68, -24.75, 2.0), (37.14, -24.62, 2.0), (37.49, -24.44, 2.0), (37.69, -24.26, 2.0), (37.77, -24.15, 2.0), (36.15, 26.0, 0.0), (39.0, 24.1, 0.0), (36.89, 25.94, 0.0), (37.58, 25.75, 0.0), (38.17, 25.44, 0.0), (38.62, 25.05, 0.0), (38.9, 24.59, 0.0), (37.8, 23.98, 2.0), (36.1, 24.8, 2.0), (37.77, 24.15, 2.0), (37.69, 24.26, 2.0), (37.49, 24.44, 2.0), (37.14, 24.62, 2.0), (36.68, 24.75, 2.0), (-36.1, -24.8, 2.0), (-36.68, -24.75, 2.0), (-37.14, -24.62, 2.0), (-37.49, -24.44, 2.0), (-37.69, -24.26, 2.0), (-37.77, -24.15, 2.0), (-37.8, -23.98, 2.0), (-36.68, 24.75, 2.0), (-36.1, 24.8, 2.0), (-37.14, 24.62, 2.0), (-37.49, 24.44, 2.0), (-37.69, 24.26, 2.0), (-37.77, 24.15, 2.0), (-37.8, 23.98, 2.0), (37.77, 24.15, 2.0), (37.8, 23.98, 2.0), (37.69, 24.26, 2.0), (37.49, 24.44, 2.0), (37.14, 24.62, 2.0), (36.68, 24.75, 2.0), (36.1, 24.8, 2.0), (36.68, -24.75, 2.0), (36.1, -24.8, 2.0), (37.14, -24.62, 2.0), (37.49, -24.44, 2.0), (37.69, -24.26, 2.0), (37.77, -24.15, 2.0), (37.8, -23.98, 2.0), (-36.1, -24.8, 2.0), (-36.68, -24.75, 2.0), (-37.14, -24.62, 2.0), (-37.49, -24.44, 2.0), (-37.69, -24.26, 2.0), (-37.77, -24.15, 2.0), (-37.8, -23.98, 2.0), (-36.68, 24.75, 2.0), (-36.1, 24.8, 2.0), (-37.14, 24.62, 2.0), (-37.49, 24.44, 2.0), (-37.69, 24.26, 2.0), (-37.77, 24.15, 2.0), (-37.8, 23.98, 2.0), (37.77, 24.15, 2.0), (37.8, 23.98, 2.0), (37.69, 24.26, 2.0), (37.49, 24.44, 2.0), (37.14, 24.62, 2.0), (36.68, 24.75, 2.0), (36.1, 24.8, 2.0), (36.68, -24.75, 2.0), (36.1, -24.8, 2.0), (37.14, -24.62, 2.0), (37.49, -24.44, 2.0), (37.69, -24.26, 2.0), (37.77, -24.15, 2.0), (37.8, -23.98, 2.0), (-36.15, -26.0, 6.0), (-36.89, -25.94, 6.0), (-37.58, -25.75, 6.0), (-38.17, -25.44, 6.0), (-38.62, -25.05, 6.0), (-38.9, -24.59, 6.0), (-39.0, -24.1, 6.0), (-36.89, 25.94, 6.0), (-36.15, 26.0, 6.0), (-37.58, 25.75, 6.0), (-38.17, 25.44, 6.0), (-38.62, 25.05, 6.0), (-38.9, 24.59, 6.0), (-39.0, 24.1, 6.0), (38.9, 24.59, 6.0), (39.0, 24.1, 6.0), (38.62, 25.05, 6.0), (38.17, 25.44, 6.0), (37.58, 25.75, 6.0), (36.89, 25.94, 6.0), (36.15, 26.0, 6.0), (36.89, -25.94, 6.0), (36.15, -26.0, 6.0), (37.58, -25.75, 6.0), (38.17, -25.44, 6.0), (38.62, -25.05, 6.0), (38.9, -24.59, 6.0), (39.0, -24.1, 6.0), (-36.1, -24.8, 6.0), (-36.68, -24.75, 6.0), (-37.14, -24.62, 6.0), (-37.49, -24.44, 6.0), (-37.69, -24.26, 6.0), (-37.77, -24.15, 6.0), (-37.8, -23.98, 6.0), (-36.68, 24.75, 6.0), (-36.1, 24.8, 6.0), (-37.14, 24.62, 6.0), (-37.49, 24.44, 6.0), (-37.69, 24.26, 6.0), (-37.77, 24.15, 6.0), (-37.8, 23.98, 6.0), (37.77, 24.15, 6.0), (37.8, 23.98, 6.0), (37.69, 24.26, 6.0), (37.49, 24.44, 6.0), (37.14, 24.62, 6.0), (36.68, 24.75, 6.0), (36.1, 24.8, 6.0), (36.68, -24.75, 6.0), (36.1, -24.8, 6.0), (37.14, -24.62, 6.0), (37.49, -24.44, 6.0), (37.69, -24.26, 6.0), (37.77, -24.15, 6.0), (37.8, -23.98, 6.0)], [], [(134, 112, 0, 29), (121, 119, 20, 19), (49, 51, 52, 53, 54, 55, 50, 21, 23, 24, 25, 26, 27, 22, 7, 9, 10, 11, 12, 13, 8, 35, 37, 38, 39, 40, 41, 36), (139, 138, 30, 28), (128, 126, 48, 47), (112, 113, 2, 0), (133, 134, 29, 34), (135, 133, 34, 33), (136, 135, 33, 32), (137, 136, 32, 31), (138, 137, 31, 30), (127, 139, 28, 43), (126, 127, 43, 48), (129, 128, 47, 46), (130, 129, 46, 45), (131, 130, 45, 44), (132, 131, 44, 42), (120, 132, 42, 15), (119, 120, 15, 20), (122, 121, 19, 18), (123, 122, 18, 17), (124, 123, 17, 16), (125, 124, 16, 14), (118, 125, 14, 1), (117, 118, 1, 6), (116, 117, 6, 5), (115, 116, 5, 4), (114, 115, 4, 3), (113, 114, 3, 2), (14, 16, 17, 18, 19, 20, 15, 42, 44, 45, 46, 47, 48, 43, 28, 30, 31, 32, 33, 34, 29, 0, 2, 3, 4, 5, 6, 1), (41, 40, 81, 82), (40, 39, 80, 81), (39, 38, 79, 80), (38, 37, 77, 79), (37, 35, 78, 77), (50, 55, 75, 76), (55, 54, 74, 75), (54, 53, 73, 74), (53, 52, 72, 73), (52, 51, 70, 72), (51, 49, 71, 70), (22, 27, 68, 69), (27, 26, 67, 68), (26, 25, 66, 67), (25, 24, 65, 66), (24, 23, 63, 65), (74, 73, 101, 102), (73, 72, 100, 101), (72, 70, 98, 100), (70, 71, 99, 98), (69, 68, 96, 97), (68, 67, 95, 96), (67, 66, 94, 95), (66, 65, 93, 94), (65, 63, 91, 93), (63, 64, 92, 91), (61, 62, 90, 89), (60, 61, 89, 88), (59, 60, 88, 87), (58, 59, 87, 86), (36, 41, 82, 83), (7, 22, 69, 62), (35, 8, 56, 78), (49, 36, 83, 71), (8, 13, 57, 56), (21, 50, 76, 64), (13, 12, 58, 57), (12, 11, 59, 58), (11, 10, 60, 59), (10, 9, 61, 60), (9, 7, 62, 61), (23, 21, 64, 63), (91, 92, 148, 147), (89, 90, 146, 145), (88, 89, 145, 144), (87, 88, 144, 143), (86, 87, 143, 142), (85, 86, 142, 141), (92, 104, 160, 148), (84, 85, 141, 140), (99, 111, 167, 155), (106, 84, 140, 162), (90, 97, 153, 146), (111, 110, 166, 167), (110, 109, 165, 166), (109, 108, 164, 165), (75, 74, 102, 103), (76, 75, 103, 104), (77, 78, 106, 105), (79, 77, 105, 107), (80, 79, 107, 108), (81, 80, 108, 109), (82, 81, 109, 110), (83, 82, 110, 111), (62, 69, 97, 90), (78, 56, 84, 106), (71, 83, 111, 99), (56, 57, 85, 84), (64, 76, 104, 92), (57, 58, 86, 85), (140, 141, 113, 112), (141, 142, 114, 113), (142, 143, 115, 114), (143, 144, 116, 115), (144, 145, 117, 116), (145, 146, 118, 117), (147, 148, 120, 119), (149, 147, 119, 121), (150, 149, 121, 122), (151, 150, 122, 123), (152, 151, 123, 124), (153, 152, 124, 125), (154, 155, 127, 126), (156, 154, 126, 128), (157, 156, 128, 129), (158, 157, 129, 130), (159, 158, 130, 131), (160, 159, 131, 132), (161, 162, 134, 133), (163, 161, 133, 135), (164, 163, 135, 136), (165, 164, 136, 137), (166, 165, 137, 138), (167, 166, 138, 139), (146, 153, 125, 118), (162, 140, 112, 134), (155, 167, 139, 127), (148, 160, 132, 120), (93, 91, 147, 149), (94, 93, 149, 150), (95, 94, 150, 151), (96, 95, 151, 152), (97, 96, 152, 153), (98, 99, 155, 154), (100, 98, 154, 156), (101, 100, 156, 157), (102, 101, 157, 158), (103, 102, 158, 159), (104, 103, 159, 160), (105, 106, 162, 161), (107, 105, 161, 163), (108, 107, 163, 164)])
_uv = me_002_1.uv_layers.new(name='UVMap')
_uv.uv.foreach_set('vector', [0.6341, 0.75, 0.8659, 0.75, 0.1341, 0.75, 0.3659, 0.75, 0.7068, 0.3368, 0.7061, 0.3379, 0.2939, 0.3379, 0.2932, 0.3368, 0.6281, 0.509, 0.628, 0.5081, 0.6281, 0.5074, 0.6285, 0.5062, 0.6294, 0.5049, 0.6308, 0.5043, 0.6332, 0.5046, 0.8075, 0.4468, 0.7791, 0.4163, 0.7652, 0.4009, 0.7657, 0.4005, 0.774, 0.4088, 0.7816, 0.4168, 0.7923, 0.4283, 0.8711, 0.7402, 0.871, 0.741, 0.8708, 0.7416, 0.8701, 0.7424, 0.869, 0.7433, 0.8675, 0.7439, 0.8656, 0.7442, 0.6332, 0.7454, 0.6308, 0.7457, 0.6294, 0.745, 0.6285, 0.7438, 0.6281, 0.7426, 0.628, 0.7419, 0.6281, 0.741, 0.625, 0.7409, 0.6251, 0.7432, 0.3749, 0.7432, 0.375, 0.7409, 0.6254, 0.5046, 0.6251, 0.5068, 0.3749, 0.5068, 0.3746, 0.5046, 0.8659, 0.75, 0.8682, 0.7497, 0.1318, 0.7497, 0.1341, 0.75, 0.6273, 0.7544, 0.6341, 0.75, 0.3659, 0.75, 0.3727, 0.7544, 0.6265, 0.7526, 0.6273, 0.7544, 0.3727, 0.7544, 0.3735, 0.7526, 0.6259, 0.7491, 0.6265, 0.7526, 0.3735, 0.7526, 0.3741, 0.7491, 0.6254, 0.7454, 0.6259, 0.7491, 0.3741, 0.7491, 0.3746, 0.7454, 0.6251, 0.7432, 0.6254, 0.7454, 0.3746, 0.7454, 0.3749, 0.7432, 0.625, 0.5091, 0.625, 0.7409, 0.375, 0.7409, 0.375, 0.5091, 0.6251, 0.5068, 0.625, 0.5091, 0.375, 0.5091, 0.3749, 0.5068, 0.6259, 0.5009, 0.6254, 0.5046, 0.3746, 0.5046, 0.3741, 0.5009, 0.6265, 0.4974, 0.6259, 0.5009, 0.3741, 0.5009, 0.3735, 0.4974, 0.6273, 0.4956, 0.6265, 0.4974, 0.3735, 0.4974, 0.3727, 0.4956, 0.6341, 0.5, 0.6273, 0.4956, 0.3727, 0.4956, 0.3659, 0.5, 0.8659, 0.5, 0.6341, 0.5, 0.3659, 0.5, 0.1341, 0.5, 0.7061, 0.3379, 0.8659, 0.5, 0.1341, 0.5, 0.2939, 0.3379, 0.7074, 0.3342, 0.7068, 0.3368, 0.2932, 0.3368, 0.2926, 0.3342, 0.7079, 0.3318, 0.7074, 0.3342, 0.2926, 0.3342, 0.2921, 0.3318, 0.7082, 0.3311, 0.7079, 0.3318, 0.2921, 0.3318, 0.2918, 0.3311, 0.875, 0.5091, 0.7082, 0.3311, 0.2918, 0.3311, 0.125, 0.5091, 0.875, 0.7409, 0.875, 0.5091, 0.125, 0.5091, 0.125, 0.7409, 0.8747, 0.7432, 0.875, 0.7409, 0.125, 0.7409, 0.1253, 0.7432, 0.8738, 0.7454, 0.8747, 0.7432, 0.1253, 0.7432, 0.1262, 0.7454, 0.8723, 0.7473, 0.8738, 0.7454, 0.1262, 0.7454, 0.1277, 0.7473, 0.8704, 0.7488, 0.8723, 0.7473, 0.1277, 0.7473, 0.1296, 0.7488, 0.8682, 0.7497, 0.8704, 0.7488, 0.1296, 0.7488, 0.1318, 0.7497, 0.125, 0.5091, 0.2918, 0.3311, 0.2921, 0.3318, 0.2926, 0.3342, 0.2932, 0.3368, 0.2939, 0.3379, 0.1341, 0.5, 0.3659, 0.5, 0.3727, 0.4956, 0.3735, 0.4974, 0.3741, 0.5009, 0.3746, 0.5046, 0.3749, 0.5068, 0.375, 0.5091, 0.375, 0.7409, 0.3749, 0.7432, 0.3746, 0.7454, 0.3741, 0.7491, 0.3735, 0.7526, 0.3727, 0.7544, 0.3659, 0.75, 0.1341, 0.75, 0.1318, 0.7497, 0.1296, 0.7488, 0.1277, 0.7473, 0.1262, 0.7454, 0.1253, 0.7432, 0.125, 0.7409, 0.628, 0.7419, 0.6281, 0.7426, 0.6281, 0.7426, 0.628, 0.7419, 0.6281, 0.7426, 0.6285, 0.7438, 0.6285, 0.7438, 0.6281, 0.7426, 0.6285, 0.7438, 0.6294, 0.745, 0.6294, 0.745, 0.6285, 0.7438, 0.6294, 0.745, 0.6308, 0.7457, 0.6308, 0.7457, 0.6294, 0.745, 0.6308, 0.7457, 0.6332, 0.7454, 0.6332, 0.7454, 0.6308, 0.7457, 0.6332, 0.5046, 0.6308, 0.5043, 0.6308, 0.5043, 0.6332, 0.5046, 0.6308, 0.5043, 0.6294, 0.5049, 0.6294, 0.5049, 0.6308, 0.5043, 0.6294, 0.5049, 0.6285, 0.5062, 0.6285, 0.5062, 0.6294, 0.5049, 0.6285, 0.5062, 0.6281, 0.5074, 0.6281, 0.5074, 0.6285, 0.5062, 0.6281, 0.5074, 0.628, 0.5081, 0.628, 0.5081, 0.6281, 0.5074, 0.628, 0.5081, 0.6281, 0.509, 0.6281, 0.509, 0.628, 0.5081, 0.7923, 0.4283, 0.7816, 0.4168, 0.7816, 0.4168, 0.7923, 0.4283, 0.7816, 0.4168, 0.774, 0.4088, 0.774, 0.4088, 0.7816, 0.4168, 0.774, 0.4088, 0.7657, 0.4005, 0.7657, 0.4005, 0.774, 0.4088, 0.7657, 0.4005, 0.7652, 0.4009, 0.7652, 0.4009, 0.7657, 0.4005, 0.7652, 0.4009, 0.7791, 0.4163, 0.7791, 0.4163, 0.7652, 0.4009, 0.6294, 0.5049, 0.6285, 0.5062, 0.6285, 0.5062, 0.6294, 0.5049, 0.6285, 0.5062, 0.6281, 0.5074, 0.6281, 0.5074, 0.6285, 0.5062, 0.6281, 0.5074, 0.628, 0.5081, 0.628, 0.5081, 0.6281, 0.5074, 0.628, 0.5081, 0.6281, 0.509, 0.6281, 0.509, 0.628, 0.5081, 0.7923, 0.4283, 0.7816, 0.4168, 0.7816, 0.4168, 0.7923, 0.4283, 0.7816, 0.4168, 0.774, 0.4088, 0.774, 0.4088, 0.7816, 0.4168, 0.774, 0.4088, 0.7657, 0.4005, 0.7657, 0.4005, 0.774, 0.4088, 0.7657, 0.4005, 0.7652, 0.4009, 0.7652, 0.4009, 0.7657, 0.4005, 0.7652, 0.4009, 0.7791, 0.4163, 0.7791, 0.4163, 0.7652, 0.4009, 0.7791, 0.4163, 0.8075, 0.4468, 0.8075, 0.4468, 0.7791, 0.4163, 0.871, 0.741, 0.8711, 0.7402, 0.8711, 0.7402, 0.871, 0.741, 0.8708, 0.7416, 0.871, 0.741, 0.871, 0.741, 0.8708, 0.7416, 0.8701, 0.7424, 0.8708, 0.7416, 0.8708, 0.7416, 0.8701, 0.7424, 0.869, 0.7433, 0.8701, 0.7424, 0.8701, 0.7424, 0.869, 0.7433, 0.6281, 0.741, 0.628, 0.7419, 0.628, 0.7419, 0.6281, 0.741, 0.8711, 0.7402, 0.7923, 0.4283, 0.7923, 0.4283, 0.8711, 0.7402, 0.6332, 0.7454, 0.8656, 0.7442, 0.8656, 0.7442, 0.6332, 0.7454, 0.6281, 0.509, 0.6281, 0.741, 0.6281, 0.741, 0.6281, 0.509, 0.8656, 0.7442, 0.8675, 0.7439, 0.8675, 0.7439, 0.8656, 0.7442, 0.8075, 0.4468, 0.6332, 0.5046, 0.6332, 0.5046, 0.8075, 0.4468, 0.8675, 0.7439, 0.869, 0.7433, 0.869, 0.7433, 0.8675, 0.7439, 0.869, 0.7433, 0.8701, 0.7424, 0.8701, 0.7424, 0.869, 0.7433, 0.8701, 0.7424, 0.8708, 0.7416, 0.8708, 0.7416, 0.8701, 0.7424, 0.8708, 0.7416, 0.871, 0.741, 0.871, 0.741, 0.8708, 0.7416, 0.871, 0.741, 0.8711, 0.7402, 0.8711, 0.7402, 0.871, 0.741, 0.7791, 0.4163, 0.8075, 0.4468, 0.8075, 0.4468, 0.7791, 0.4163, 0.7791, 0.4163, 0.8075, 0.4468, 0.8075, 0.4468, 0.7791, 0.4163, 0.871, 0.741, 0.8711, 0.7402, 0.8711, 0.7402, 0.871, 0.741, 0.8708, 0.7416, 0.871, 0.741, 0.871, 0.741, 0.8708, 0.7416, 0.8701, 0.7424, 0.8708, 0.7416, 0.8708, 0.7416, 0.8701, 0.7424, 0.869, 0.7433, 0.8701, 0.7424, 0.8701, 0.7424, 0.869, 0.7433, 0.8675, 0.7439, 0.869, 0.7433, 0.869, 0.7433, 0.8675, 0.7439, 0.8075, 0.4468, 0.6332, 0.5046, 0.6332, 0.5046, 0.8075, 0.4468, 0.8656, 0.7442, 0.8675, 0.7439, 0.8675, 0.7439, 0.8656, 0.7442, 0.6281, 0.509, 0.6281, 0.741, 0.6281, 0.741, 0.6281, 0.509, 0.6332, 0.7454, 0.8656, 0.7442, 0.8656, 0.7442, 0.6332, 0.7454, 0.8711, 0.7402, 0.7923, 0.4283, 0.7923, 0.4283, 0.8711, 0.7402, 0.6281, 0.741, 0.628, 0.7419, 0.628, 0.7419, 0.6281, 0.741, 0.628, 0.7419, 0.6281, 0.7426, 0.6281, 0.7426, 0.628, 0.7419, 0.6281, 0.7426, 0.6285, 0.7438, 0.6285, 0.7438, 0.6281, 0.7426, 0.6308, 0.5043, 0.6294, 0.5049, 0.6294, 0.5049, 0.6308, 0.5043, 0.6332, 0.5046, 0.6308, 0.5043, 0.6308, 0.5043, 0.6332, 0.5046, 0.6308, 0.7457, 0.6332, 0.7454, 0.6332, 0.7454, 0.6308, 0.7457, 0.6294, 0.745, 0.6308, 0.7457, 0.6308, 0.7457, 0.6294, 0.745, 0.6285, 0.7438, 0.6294, 0.745, 0.6294, 0.745, 0.6285, 0.7438, 0.6281, 0.7426, 0.6285, 0.7438, 0.6285, 0.7438, 0.6281, 0.7426, 0.628, 0.7419, 0.6281, 0.7426, 0.6281, 0.7426, 0.628, 0.7419, 0.6281, 0.741, 0.628, 0.7419, 0.628, 0.7419, 0.6281, 0.741, 0.8711, 0.7402, 0.7923, 0.4283, 0.7923, 0.4283, 0.8711, 0.7402, 0.6332, 0.7454, 0.8656, 0.7442, 0.8656, 0.7442, 0.6332, 0.7454, 0.6281, 0.509, 0.6281, 0.741, 0.6281, 0.741, 0.6281, 0.509, 0.8656, 0.7442, 0.8675, 0.7439, 0.8675, 0.7439, 0.8656, 0.7442, 0.8075, 0.4468, 0.6332, 0.5046, 0.6332, 0.5046, 0.8075, 0.4468, 0.8675, 0.7439, 0.869, 0.7433, 0.869, 0.7433, 0.8675, 0.7439, 0.8656, 0.7442, 0.8675, 0.7439, 0.8682, 0.7497, 0.8659, 0.75, 0.8675, 0.7439, 0.869, 0.7433, 0.8704, 0.7488, 0.8682, 0.7497, 0.869, 0.7433, 0.8701, 0.7424, 0.8723, 0.7473, 0.8704, 0.7488, 0.8701, 0.7424, 0.8708, 0.7416, 0.8738, 0.7454, 0.8723, 0.7473, 0.8708, 0.7416, 0.871, 0.741, 0.8747, 0.7432, 0.8738, 0.7454, 0.871, 0.741, 0.8711, 0.7402, 0.875, 0.7409, 0.8747, 0.7432, 0.7791, 0.4163, 0.8075, 0.4468, 0.8659, 0.5, 0.7061, 0.3379, 0.7652, 0.4009, 0.7791, 0.4163, 0.7061, 0.3379, 0.7068, 0.3368, 0.7657, 0.4005, 0.7652, 0.4009, 0.7068, 0.3368, 0.7074, 0.3342, 0.774, 0.4088, 0.7657, 0.4005, 0.7074, 0.3342, 0.7079, 0.3318, 0.7816, 0.4168, 0.774, 0.4088, 0.7079, 0.3318, 0.7082, 0.3311, 0.7923, 0.4283, 0.7816, 0.4168, 0.7082, 0.3311, 0.875, 0.5091, 0.628, 0.5081, 0.6281, 0.509, 0.625, 0.5091, 0.6251, 0.5068, 0.6281, 0.5074, 0.628, 0.5081, 0.6251, 0.5068, 0.6254, 0.5046, 0.6285, 0.5062, 0.6281, 0.5074, 0.6254, 0.5046, 0.6259, 0.5009, 0.6294, 0.5049, 0.6285, 0.5062, 0.6259, 0.5009, 0.6265, 0.4974, 0.6308, 0.5043, 0.6294, 0.5049, 0.6265, 0.4974, 0.6273, 0.4956, 0.6332, 0.5046, 0.6308, 0.5043, 0.6273, 0.4956, 0.6341, 0.5, 0.6308, 0.7457, 0.6332, 0.7454, 0.6341, 0.75, 0.6273, 0.7544, 0.6294, 0.745, 0.6308, 0.7457, 0.6273, 0.7544, 0.6265, 0.7526, 0.6285, 0.7438, 0.6294, 0.745, 0.6265, 0.7526, 0.6259, 0.7491, 0.6281, 0.7426, 0.6285, 0.7438, 0.6259, 0.7491, 0.6254, 0.7454, 0.628, 0.7419, 0.6281, 0.7426, 0.6254, 0.7454, 0.6251, 0.7432, 0.6281, 0.741, 0.628, 0.7419, 0.6251, 0.7432, 0.625, 0.7409, 0.8711, 0.7402, 0.7923, 0.4283, 0.875, 0.5091, 0.875, 0.7409, 0.6332, 0.7454, 0.8656, 0.7442, 0.8659, 0.75, 0.6341, 0.75, 0.6281, 0.509, 0.6281, 0.741, 0.625, 0.7409, 0.625, 0.5091, 0.8075, 0.4468, 0.6332, 0.5046, 0.6341, 0.5, 0.8659, 0.5, 0.7652, 0.4009, 0.7791, 0.4163, 0.7791, 0.4163, 0.7652, 0.4009, 0.7657, 0.4005, 0.7652, 0.4009, 0.7652, 0.4009, 0.7657, 0.4005, 0.774, 0.4088, 0.7657, 0.4005, 0.7657, 0.4005, 0.774, 0.4088, 0.7816, 0.4168, 0.774, 0.4088, 0.774, 0.4088, 0.7816, 0.4168, 0.7923, 0.4283, 0.7816, 0.4168, 0.7816, 0.4168, 0.7923, 0.4283, 0.628, 0.5081, 0.6281, 0.509, 0.6281, 0.509, 0.628, 0.5081, 0.6281, 0.5074, 0.628, 0.5081, 0.628, 0.5081, 0.6281, 0.5074, 0.6285, 0.5062, 0.6281, 0.5074, 0.6281, 0.5074, 0.6285, 0.5062, 0.6294, 0.5049, 0.6285, 0.5062, 0.6285, 0.5062, 0.6294, 0.5049, 0.6308, 0.5043, 0.6294, 0.5049, 0.6294, 0.5049, 0.6308, 0.5043, 0.6332, 0.5046, 0.6308, 0.5043, 0.6308, 0.5043, 0.6332, 0.5046, 0.6308, 0.7457, 0.6332, 0.7454, 0.6332, 0.7454, 0.6308, 0.7457, 0.6294, 0.745, 0.6308, 0.7457, 0.6308, 0.7457, 0.6294, 0.745, 0.6285, 0.7438, 0.6294, 0.745, 0.6294, 0.745, 0.6285, 0.7438])
me_002_1.use_remesh_fix_poles = True
me_002_1.use_remesh_preserve_attributes = False
me_002_1.use_mirror_vertex_groups = False
me_002_1.update()
me_005 = bpy.data.meshes.new('圓柱體.005')
me_005.from_pydata([(0.0, 2.302, 0.0), (0.0, 2.302, 3.0), (1.994, 2.304, 0.0), (1.994, 2.304, 3.0), (1.994, -2.304, 0.0), (1.994, -2.304, 3.0), (-2.012e-07, -2.302, 0.0), (-2.012e-07, -2.302, 3.0), (-1.994, -1.151, 0.0), (-1.994, -1.151, 3.0), (-1.994, 1.151, 0.0), (-1.994, 1.151, 3.0)], [], [(0, 1, 3, 2), (2, 3, 5, 4), (4, 5, 7, 6), (6, 7, 9, 8), (8, 9, 11, 10), (10, 11, 1, 0), (0, 2, 4, 6, 8, 10), (3, 1, 11, 9, 7, 5)])
_uv = me_005.uv_layers.new(name='UVMap')
_uv.uv.foreach_set('vector', [1.0, 0.5, 1.0, 1.0, 0.8333, 1.0, 0.8333, 0.5, 0.8333, 0.5, 0.8333, 1.0, 0.6667, 1.0, 0.6667, 0.5, 0.6667, 0.5, 0.6667, 1.0, 0.5, 1.0, 0.5, 0.5, 0.5, 0.5, 0.5, 1.0, 0.3333, 1.0, 0.3333, 0.5, 0.3333, 0.5, 0.3333, 1.0, 0.1667, 1.0, 0.1667, 0.5, 0.1667, 0.5, 0.1667, 1.0, -8.941e-08, 1.0, -8.941e-08, 0.5, -8.941e-08, 0.5, 0.8333, 0.5, 0.6667, 0.5, 0.5, 0.5, 0.3333, 0.5, 0.1667, 0.5, 0.8333, 1.0, -8.941e-08, 1.0, 0.1667, 1.0, 0.3333, 1.0, 0.5, 1.0, 0.6667, 1.0])
me_005.use_remesh_fix_poles = True
me_005.use_remesh_preserve_attributes = False
me_005.use_mirror_vertex_groups = False
me_005.update()
me_003 = bpy.data.meshes.new('立方體.003')
me_003.from_pydata([(-36.15, -26.0, 0.0), (-39.0, -24.1, 0.0), (-36.89, -25.94, 0.0), (-37.58, -25.75, 0.0), (-38.17, -25.44, 0.0), (-38.62, -25.05, 0.0), (-38.9, -24.59, 0.0), (-37.8, -23.98, 2.0), (-36.1, -24.8, 2.0), (-37.77, -24.15, 2.0), (-37.69, -24.26, 2.0), (-37.49, -24.44, 2.0), (-37.14, -24.62, 2.0), (-36.68, -24.75, 2.0), (-39.0, 24.1, 0.0), (-36.15, 26.0, 0.0), (-38.9, 24.59, 0.0), (-38.62, 25.05, 0.0), (-38.17, 25.44, 0.0), (-37.58, 25.75, 0.0), (-36.89, 25.94, 0.0), (-36.1, 24.8, 2.0), (-37.8, 23.98, 2.0), (-36.68, 24.75, 2.0), (-37.14, 24.62, 2.0), (-37.49, 24.44, 2.0), (-37.69, 24.26, 2.0), (-37.77, 24.15, 2.0), (39.0, -24.1, 0.0), (36.15, -26.0, 0.0), (38.9, -24.59, 0.0), (38.62, -25.05, 0.0), (38.17, -25.44, 0.0), (37.58, -25.75, 0.0), (36.89, -25.94, 0.0), (36.1, -24.8, 2.0), (37.8, -23.98, 2.0), (36.68, -24.75, 2.0), (37.14, -24.62, 2.0), (37.49, -24.44, 2.0), (37.69, -24.26, 2.0), (37.77, -24.15, 2.0), (36.15, 26.0, 0.0), (39.0, 24.1, 0.0), (36.89, 25.94, 0.0), (37.58, 25.75, 0.0), (38.17, 25.44, 0.0), (38.62, 25.05, 0.0), (38.9, 24.59, 0.0), (37.8, 23.98, 2.0), (36.1, 24.8, 2.0), (37.77, 24.15, 2.0), (37.69, 24.26, 2.0), (37.49, 24.44, 2.0), (37.14, 24.62, 2.0), (36.68, 24.75, 2.0), (-36.1, -24.8, 2.0), (-36.68, -24.75, 2.0), (-37.14, -24.62, 2.0), (-37.49, -24.44, 2.0), (-37.69, -24.26, 2.0), (-37.77, -24.15, 2.0), (-37.8, -23.98, 2.0), (-36.68, 24.75, 2.0), (-36.1, 24.8, 2.0), (-37.14, 24.62, 2.0), (-37.49, 24.44, 2.0), (-37.69, 24.26, 2.0), (-37.77, 24.15, 2.0), (-37.8, 23.98, 2.0), (37.77, 24.15, 2.0), (37.8, 23.98, 2.0), (37.69, 24.26, 2.0), (37.49, 24.44, 2.0), (37.14, 24.62, 2.0), (36.68, 24.75, 2.0), (36.1, 24.8, 2.0), (36.68, -24.75, 2.0), (36.1, -24.8, 2.0), (37.14, -24.62, 2.0), (37.49, -24.44, 2.0), (37.69, -24.26, 2.0), (37.77, -24.15, 2.0), (37.8, -23.98, 2.0), (-36.1, -24.8, 2.0), (-36.68, -24.75, 2.0), (-37.14, -24.62, 2.0), (-37.49, -24.44, 2.0), (-37.69, -24.26, 2.0), (-37.77, -24.15, 2.0), (-37.8, -23.98, 2.0), (-36.68, 24.75, 2.0), (-36.1, 24.8, 2.0), (-37.14, 24.62, 2.0), (-37.49, 24.44, 2.0), (-37.69, 24.26, 2.0), (-37.77, 24.15, 2.0), (-37.8, 23.98, 2.0), (37.77, 24.15, 2.0), (37.8, 23.98, 2.0), (37.69, 24.26, 2.0), (37.49, 24.44, 2.0), (37.14, 24.62, 2.0), (36.68, 24.75, 2.0), (36.1, 24.8, 2.0), (36.68, -24.75, 2.0), (36.1, -24.8, 2.0), (37.14, -24.62, 2.0), (37.49, -24.44, 2.0), (37.69, -24.26, 2.0), (37.77, -24.15, 2.0), (37.8, -23.98, 2.0), (-36.15, -26.0, 20.0), (-36.89, -25.94, 20.0), (-37.58, -25.75, 20.0), (-38.17, -25.44, 20.0), (-38.62, -25.05, 20.0), (-38.9, -24.59, 20.0), (-39.0, -24.1, 20.0), (-36.89, 25.94, 20.0), (-36.15, 26.0, 20.0), (-37.58, 25.75, 20.0), (-38.17, 25.44, 20.0), (-38.62, 25.05, 20.0), (-38.9, 24.59, 20.0), (-39.0, 24.1, 20.0), (38.9, 24.59, 20.0), (39.0, 24.1, 20.0), (38.62, 25.05, 20.0), (38.17, 25.44, 20.0), (37.58, 25.75, 20.0), (36.89, 25.94, 20.0), (36.15, 26.0, 20.0), (36.89, -25.94, 20.0), (36.15, -26.0, 20.0), (37.58, -25.75, 20.0), (38.17, -25.44, 20.0), (38.62, -25.05, 20.0), (38.9, -24.59, 20.0), (39.0, -24.1, 20.0), (-36.1, -24.8, 20.0), (-36.68, -24.75, 20.0), (-37.14, -24.62, 20.0), (-37.49, -24.44, 20.0), (-37.69, -24.26, 20.0), (-37.77, -24.15, 20.0), (-37.8, -23.98, 20.0), (-36.68, 24.75, 20.0), (-36.1, 24.8, 20.0), (-37.14, 24.62, 20.0), (-37.49, 24.44, 20.0), (-37.69, 24.26, 20.0), (-37.77, 24.15, 20.0), (-37.8, 23.98, 20.0), (37.77, 24.15, 20.0), (37.8, 23.98, 20.0), (37.69, 24.26, 20.0), (37.49, 24.44, 20.0), (37.14, 24.62, 20.0), (36.68, 24.75, 20.0), (36.1, 24.8, 20.0), (36.68, -24.75, 20.0), (36.1, -24.8, 20.0), (37.14, -24.62, 20.0), (37.49, -24.44, 20.0), (37.69, -24.26, 20.0), (37.77, -24.15, 20.0), (37.8, -23.98, 20.0)], [], [(134, 112, 0, 29), (121, 119, 20, 19), (49, 51, 52, 53, 54, 55, 50, 21, 23, 24, 25, 26, 27, 22, 7, 9, 10, 11, 12, 13, 8, 35, 37, 38, 39, 40, 41, 36), (139, 138, 30, 28), (128, 126, 48, 47), (112, 113, 2, 0), (133, 134, 29, 34), (135, 133, 34, 33), (136, 135, 33, 32), (137, 136, 32, 31), (138, 137, 31, 30), (127, 139, 28, 43), (126, 127, 43, 48), (129, 128, 47, 46), (130, 129, 46, 45), (131, 130, 45, 44), (132, 131, 44, 42), (120, 132, 42, 15), (119, 120, 15, 20), (122, 121, 19, 18), (123, 122, 18, 17), (124, 123, 17, 16), (125, 124, 16, 14), (118, 125, 14, 1), (117, 118, 1, 6), (116, 117, 6, 5), (115, 116, 5, 4), (114, 115, 4, 3), (113, 114, 3, 2), (14, 16, 17, 18, 19, 20, 15, 42, 44, 45, 46, 47, 48, 43, 28, 30, 31, 32, 33, 34, 29, 0, 2, 3, 4, 5, 6, 1), (41, 40, 81, 82), (40, 39, 80, 81), (39, 38, 79, 80), (38, 37, 77, 79), (37, 35, 78, 77), (50, 55, 75, 76), (55, 54, 74, 75), (54, 53, 73, 74), (53, 52, 72, 73), (52, 51, 70, 72), (51, 49, 71, 70), (22, 27, 68, 69), (27, 26, 67, 68), (26, 25, 66, 67), (25, 24, 65, 66), (24, 23, 63, 65), (74, 73, 101, 102), (73, 72, 100, 101), (72, 70, 98, 100), (70, 71, 99, 98), (69, 68, 96, 97), (68, 67, 95, 96), (67, 66, 94, 95), (66, 65, 93, 94), (65, 63, 91, 93), (63, 64, 92, 91), (61, 62, 90, 89), (60, 61, 89, 88), (59, 60, 88, 87), (58, 59, 87, 86), (36, 41, 82, 83), (7, 22, 69, 62), (35, 8, 56, 78), (49, 36, 83, 71), (8, 13, 57, 56), (21, 50, 76, 64), (13, 12, 58, 57), (12, 11, 59, 58), (11, 10, 60, 59), (10, 9, 61, 60), (9, 7, 62, 61), (23, 21, 64, 63), (91, 92, 148, 147), (89, 90, 146, 145), (88, 89, 145, 144), (87, 88, 144, 143), (86, 87, 143, 142), (85, 86, 142, 141), (92, 104, 160, 148), (84, 85, 141, 140), (99, 111, 167, 155), (106, 84, 140, 162), (90, 97, 153, 146), (111, 110, 166, 167), (110, 109, 165, 166), (109, 108, 164, 165), (75, 74, 102, 103), (76, 75, 103, 104), (77, 78, 106, 105), (79, 77, 105, 107), (80, 79, 107, 108), (81, 80, 108, 109), (82, 81, 109, 110), (83, 82, 110, 111), (62, 69, 97, 90), (78, 56, 84, 106), (71, 83, 111, 99), (56, 57, 85, 84), (64, 76, 104, 92), (57, 58, 86, 85), (140, 141, 113, 112), (141, 142, 114, 113), (142, 143, 115, 114), (143, 144, 116, 115), (144, 145, 117, 116), (145, 146, 118, 117), (147, 148, 120, 119), (149, 147, 119, 121), (150, 149, 121, 122), (151, 150, 122, 123), (152, 151, 123, 124), (153, 152, 124, 125), (154, 155, 127, 126), (156, 154, 126, 128), (157, 156, 128, 129), (158, 157, 129, 130), (159, 158, 130, 131), (160, 159, 131, 132), (161, 162, 134, 133), (163, 161, 133, 135), (164, 163, 135, 136), (165, 164, 136, 137), (166, 165, 137, 138), (167, 166, 138, 139), (146, 153, 125, 118), (162, 140, 112, 134), (155, 167, 139, 127), (148, 160, 132, 120), (93, 91, 147, 149), (94, 93, 149, 150), (95, 94, 150, 151), (96, 95, 151, 152), (97, 96, 152, 153), (98, 99, 155, 154), (100, 98, 154, 156), (101, 100, 156, 157), (102, 101, 157, 158), (103, 102, 158, 159), (104, 103, 159, 160), (105, 106, 162, 161), (107, 105, 161, 163), (108, 107, 163, 164)])
_uv = me_003.uv_layers.new(name='UVMap')
_uv.uv.foreach_set('vector', [0.6341, 0.75, 0.8659, 0.75, 0.1341, 0.75, 0.3659, 0.75, 0.7068, 0.3368, 0.7061, 0.3379, 0.2939, 0.3379, 0.2932, 0.3368, 0.6281, 0.509, 0.628, 0.5081, 0.6281, 0.5074, 0.6285, 0.5062, 0.6294, 0.5049, 0.6308, 0.5043, 0.6332, 0.5046, 0.8075, 0.4468, 0.7791, 0.4163, 0.7652, 0.4009, 0.7657, 0.4005, 0.774, 0.4088, 0.7816, 0.4168, 0.7923, 0.4283, 0.8711, 0.7402, 0.871, 0.741, 0.8708, 0.7416, 0.8701, 0.7424, 0.869, 0.7433, 0.8675, 0.7439, 0.8656, 0.7442, 0.6332, 0.7454, 0.6308, 0.7457, 0.6294, 0.745, 0.6285, 0.7438, 0.6281, 0.7426, 0.628, 0.7419, 0.6281, 0.741, 0.625, 0.7409, 0.6251, 0.7432, 0.3749, 0.7432, 0.375, 0.7409, 0.6254, 0.5046, 0.6251, 0.5068, 0.3749, 0.5068, 0.3746, 0.5046, 0.8659, 0.75, 0.8682, 0.7497, 0.1318, 0.7497, 0.1341, 0.75, 0.6273, 0.7544, 0.6341, 0.75, 0.3659, 0.75, 0.3727, 0.7544, 0.6265, 0.7526, 0.6273, 0.7544, 0.3727, 0.7544, 0.3735, 0.7526, 0.6259, 0.7491, 0.6265, 0.7526, 0.3735, 0.7526, 0.3741, 0.7491, 0.6254, 0.7454, 0.6259, 0.7491, 0.3741, 0.7491, 0.3746, 0.7454, 0.6251, 0.7432, 0.6254, 0.7454, 0.3746, 0.7454, 0.3749, 0.7432, 0.625, 0.5091, 0.625, 0.7409, 0.375, 0.7409, 0.375, 0.5091, 0.6251, 0.5068, 0.625, 0.5091, 0.375, 0.5091, 0.3749, 0.5068, 0.6259, 0.5009, 0.6254, 0.5046, 0.3746, 0.5046, 0.3741, 0.5009, 0.6265, 0.4974, 0.6259, 0.5009, 0.3741, 0.5009, 0.3735, 0.4974, 0.6273, 0.4956, 0.6265, 0.4974, 0.3735, 0.4974, 0.3727, 0.4956, 0.6341, 0.5, 0.6273, 0.4956, 0.3727, 0.4956, 0.3659, 0.5, 0.8659, 0.5, 0.6341, 0.5, 0.3659, 0.5, 0.1341, 0.5, 0.7061, 0.3379, 0.8659, 0.5, 0.1341, 0.5, 0.2939, 0.3379, 0.7074, 0.3342, 0.7068, 0.3368, 0.2932, 0.3368, 0.2926, 0.3342, 0.7079, 0.3318, 0.7074, 0.3342, 0.2926, 0.3342, 0.2921, 0.3318, 0.7082, 0.3311, 0.7079, 0.3318, 0.2921, 0.3318, 0.2918, 0.3311, 0.875, 0.5091, 0.7082, 0.3311, 0.2918, 0.3311, 0.125, 0.5091, 0.875, 0.7409, 0.875, 0.5091, 0.125, 0.5091, 0.125, 0.7409, 0.8747, 0.7432, 0.875, 0.7409, 0.125, 0.7409, 0.1253, 0.7432, 0.8738, 0.7454, 0.8747, 0.7432, 0.1253, 0.7432, 0.1262, 0.7454, 0.8723, 0.7473, 0.8738, 0.7454, 0.1262, 0.7454, 0.1277, 0.7473, 0.8704, 0.7488, 0.8723, 0.7473, 0.1277, 0.7473, 0.1296, 0.7488, 0.8682, 0.7497, 0.8704, 0.7488, 0.1296, 0.7488, 0.1318, 0.7497, 0.125, 0.5091, 0.2918, 0.3311, 0.2921, 0.3318, 0.2926, 0.3342, 0.2932, 0.3368, 0.2939, 0.3379, 0.1341, 0.5, 0.3659, 0.5, 0.3727, 0.4956, 0.3735, 0.4974, 0.3741, 0.5009, 0.3746, 0.5046, 0.3749, 0.5068, 0.375, 0.5091, 0.375, 0.7409, 0.3749, 0.7432, 0.3746, 0.7454, 0.3741, 0.7491, 0.3735, 0.7526, 0.3727, 0.7544, 0.3659, 0.75, 0.1341, 0.75, 0.1318, 0.7497, 0.1296, 0.7488, 0.1277, 0.7473, 0.1262, 0.7454, 0.1253, 0.7432, 0.125, 0.7409, 0.628, 0.7419, 0.6281, 0.7426, 0.6281, 0.7426, 0.628, 0.7419, 0.6281, 0.7426, 0.6285, 0.7438, 0.6285, 0.7438, 0.6281, 0.7426, 0.6285, 0.7438, 0.6294, 0.745, 0.6294, 0.745, 0.6285, 0.7438, 0.6294, 0.745, 0.6308, 0.7457, 0.6308, 0.7457, 0.6294, 0.745, 0.6308, 0.7457, 0.6332, 0.7454, 0.6332, 0.7454, 0.6308, 0.7457, 0.6332, 0.5046, 0.6308, 0.5043, 0.6308, 0.5043, 0.6332, 0.5046, 0.6308, 0.5043, 0.6294, 0.5049, 0.6294, 0.5049, 0.6308, 0.5043, 0.6294, 0.5049, 0.6285, 0.5062, 0.6285, 0.5062, 0.6294, 0.5049, 0.6285, 0.5062, 0.6281, 0.5074, 0.6281, 0.5074, 0.6285, 0.5062, 0.6281, 0.5074, 0.628, 0.5081, 0.628, 0.5081, 0.6281, 0.5074, 0.628, 0.5081, 0.6281, 0.509, 0.6281, 0.509, 0.628, 0.5081, 0.7923, 0.4283, 0.7816, 0.4168, 0.7816, 0.4168, 0.7923, 0.4283, 0.7816, 0.4168, 0.774, 0.4088, 0.774, 0.4088, 0.7816, 0.4168, 0.774, 0.4088, 0.7657, 0.4005, 0.7657, 0.4005, 0.774, 0.4088, 0.7657, 0.4005, 0.7652, 0.4009, 0.7652, 0.4009, 0.7657, 0.4005, 0.7652, 0.4009, 0.7791, 0.4163, 0.7791, 0.4163, 0.7652, 0.4009, 0.6294, 0.5049, 0.6285, 0.5062, 0.6285, 0.5062, 0.6294, 0.5049, 0.6285, 0.5062, 0.6281, 0.5074, 0.6281, 0.5074, 0.6285, 0.5062, 0.6281, 0.5074, 0.628, 0.5081, 0.628, 0.5081, 0.6281, 0.5074, 0.628, 0.5081, 0.6281, 0.509, 0.6281, 0.509, 0.628, 0.5081, 0.7923, 0.4283, 0.7816, 0.4168, 0.7816, 0.4168, 0.7923, 0.4283, 0.7816, 0.4168, 0.774, 0.4088, 0.774, 0.4088, 0.7816, 0.4168, 0.774, 0.4088, 0.7657, 0.4005, 0.7657, 0.4005, 0.774, 0.4088, 0.7657, 0.4005, 0.7652, 0.4009, 0.7652, 0.4009, 0.7657, 0.4005, 0.7652, 0.4009, 0.7791, 0.4163, 0.7791, 0.4163, 0.7652, 0.4009, 0.7791, 0.4163, 0.8075, 0.4468, 0.8075, 0.4468, 0.7791, 0.4163, 0.871, 0.741, 0.8711, 0.7402, 0.8711, 0.7402, 0.871, 0.741, 0.8708, 0.7416, 0.871, 0.741, 0.871, 0.741, 0.8708, 0.7416, 0.8701, 0.7424, 0.8708, 0.7416, 0.8708, 0.7416, 0.8701, 0.7424, 0.869, 0.7433, 0.8701, 0.7424, 0.8701, 0.7424, 0.869, 0.7433, 0.6281, 0.741, 0.628, 0.7419, 0.628, 0.7419, 0.6281, 0.741, 0.8711, 0.7402, 0.7923, 0.4283, 0.7923, 0.4283, 0.8711, 0.7402, 0.6332, 0.7454, 0.8656, 0.7442, 0.8656, 0.7442, 0.6332, 0.7454, 0.6281, 0.509, 0.6281, 0.741, 0.6281, 0.741, 0.6281, 0.509, 0.8656, 0.7442, 0.8675, 0.7439, 0.8675, 0.7439, 0.8656, 0.7442, 0.8075, 0.4468, 0.6332, 0.5046, 0.6332, 0.5046, 0.8075, 0.4468, 0.8675, 0.7439, 0.869, 0.7433, 0.869, 0.7433, 0.8675, 0.7439, 0.869, 0.7433, 0.8701, 0.7424, 0.8701, 0.7424, 0.869, 0.7433, 0.8701, 0.7424, 0.8708, 0.7416, 0.8708, 0.7416, 0.8701, 0.7424, 0.8708, 0.7416, 0.871, 0.741, 0.871, 0.741, 0.8708, 0.7416, 0.871, 0.741, 0.8711, 0.7402, 0.8711, 0.7402, 0.871, 0.741, 0.7791, 0.4163, 0.8075, 0.4468, 0.8075, 0.4468, 0.7791, 0.4163, 0.7791, 0.4163, 0.8075, 0.4468, 0.8075, 0.4468, 0.7791, 0.4163, 0.871, 0.741, 0.8711, 0.7402, 0.8711, 0.7402, 0.871, 0.741, 0.8708, 0.7416, 0.871, 0.741, 0.871, 0.741, 0.8708, 0.7416, 0.8701, 0.7424, 0.8708, 0.7416, 0.8708, 0.7416, 0.8701, 0.7424, 0.869, 0.7433, 0.8701, 0.7424, 0.8701, 0.7424, 0.869, 0.7433, 0.8675, 0.7439, 0.869, 0.7433, 0.869, 0.7433, 0.8675, 0.7439, 0.8075, 0.4468, 0.6332, 0.5046, 0.6332, 0.5046, 0.8075, 0.4468, 0.8656, 0.7442, 0.8675, 0.7439, 0.8675, 0.7439, 0.8656, 0.7442, 0.6281, 0.509, 0.6281, 0.741, 0.6281, 0.741, 0.6281, 0.509, 0.6332, 0.7454, 0.8656, 0.7442, 0.8656, 0.7442, 0.6332, 0.7454, 0.8711, 0.7402, 0.7923, 0.4283, 0.7923, 0.4283, 0.8711, 0.7402, 0.6281, 0.741, 0.628, 0.7419, 0.628, 0.7419, 0.6281, 0.741, 0.628, 0.7419, 0.6281, 0.7426, 0.6281, 0.7426, 0.628, 0.7419, 0.6281, 0.7426, 0.6285, 0.7438, 0.6285, 0.7438, 0.6281, 0.7426, 0.6308, 0.5043, 0.6294, 0.5049, 0.6294, 0.5049, 0.6308, 0.5043, 0.6332, 0.5046, 0.6308, 0.5043, 0.6308, 0.5043, 0.6332, 0.5046, 0.6308, 0.7457, 0.6332, 0.7454, 0.6332, 0.7454, 0.6308, 0.7457, 0.6294, 0.745, 0.6308, 0.7457, 0.6308, 0.7457, 0.6294, 0.745, 0.6285, 0.7438, 0.6294, 0.745, 0.6294, 0.745, 0.6285, 0.7438, 0.6281, 0.7426, 0.6285, 0.7438, 0.6285, 0.7438, 0.6281, 0.7426, 0.628, 0.7419, 0.6281, 0.7426, 0.6281, 0.7426, 0.628, 0.7419, 0.6281, 0.741, 0.628, 0.7419, 0.628, 0.7419, 0.6281, 0.741, 0.8711, 0.7402, 0.7923, 0.4283, 0.7923, 0.4283, 0.8711, 0.7402, 0.6332, 0.7454, 0.8656, 0.7442, 0.8656, 0.7442, 0.6332, 0.7454, 0.6281, 0.509, 0.6281, 0.741, 0.6281, 0.741, 0.6281, 0.509, 0.8656, 0.7442, 0.8675, 0.7439, 0.8675, 0.7439, 0.8656, 0.7442, 0.8075, 0.4468, 0.6332, 0.5046, 0.6332, 0.5046, 0.8075, 0.4468, 0.8675, 0.7439, 0.869, 0.7433, 0.869, 0.7433, 0.8675, 0.7439, 0.8656, 0.7442, 0.8675, 0.7439, 0.8682, 0.7497, 0.8659, 0.75, 0.8675, 0.7439, 0.869, 0.7433, 0.8704, 0.7488, 0.8682, 0.7497, 0.869, 0.7433, 0.8701, 0.7424, 0.8723, 0.7473, 0.8704, 0.7488, 0.8701, 0.7424, 0.8708, 0.7416, 0.8738, 0.7454, 0.8723, 0.7473, 0.8708, 0.7416, 0.871, 0.741, 0.8747, 0.7432, 0.8738, 0.7454, 0.871, 0.741, 0.8711, 0.7402, 0.875, 0.7409, 0.8747, 0.7432, 0.7791, 0.4163, 0.8075, 0.4468, 0.8659, 0.5, 0.7061, 0.3379, 0.7652, 0.4009, 0.7791, 0.4163, 0.7061, 0.3379, 0.7068, 0.3368, 0.7657, 0.4005, 0.7652, 0.4009, 0.7068, 0.3368, 0.7074, 0.3342, 0.774, 0.4088, 0.7657, 0.4005, 0.7074, 0.3342, 0.7079, 0.3318, 0.7816, 0.4168, 0.774, 0.4088, 0.7079, 0.3318, 0.7082, 0.3311, 0.7923, 0.4283, 0.7816, 0.4168, 0.7082, 0.3311, 0.875, 0.5091, 0.628, 0.5081, 0.6281, 0.509, 0.625, 0.5091, 0.6251, 0.5068, 0.6281, 0.5074, 0.628, 0.5081, 0.6251, 0.5068, 0.6254, 0.5046, 0.6285, 0.5062, 0.6281, 0.5074, 0.6254, 0.5046, 0.6259, 0.5009, 0.6294, 0.5049, 0.6285, 0.5062, 0.6259, 0.5009, 0.6265, 0.4974, 0.6308, 0.5043, 0.6294, 0.5049, 0.6265, 0.4974, 0.6273, 0.4956, 0.6332, 0.5046, 0.6308, 0.5043, 0.6273, 0.4956, 0.6341, 0.5, 0.6308, 0.7457, 0.6332, 0.7454, 0.6341, 0.75, 0.6273, 0.7544, 0.6294, 0.745, 0.6308, 0.7457, 0.6273, 0.7544, 0.6265, 0.7526, 0.6285, 0.7438, 0.6294, 0.745, 0.6265, 0.7526, 0.6259, 0.7491, 0.6281, 0.7426, 0.6285, 0.7438, 0.6259, 0.7491, 0.6254, 0.7454, 0.628, 0.7419, 0.6281, 0.7426, 0.6254, 0.7454, 0.6251, 0.7432, 0.6281, 0.741, 0.628, 0.7419, 0.6251, 0.7432, 0.625, 0.7409, 0.8711, 0.7402, 0.7923, 0.4283, 0.875, 0.5091, 0.875, 0.7409, 0.6332, 0.7454, 0.8656, 0.7442, 0.8659, 0.75, 0.6341, 0.75, 0.6281, 0.509, 0.6281, 0.741, 0.625, 0.7409, 0.625, 0.5091, 0.8075, 0.4468, 0.6332, 0.5046, 0.6341, 0.5, 0.8659, 0.5, 0.7652, 0.4009, 0.7791, 0.4163, 0.7791, 0.4163, 0.7652, 0.4009, 0.7657, 0.4005, 0.7652, 0.4009, 0.7652, 0.4009, 0.7657, 0.4005, 0.774, 0.4088, 0.7657, 0.4005, 0.7657, 0.4005, 0.774, 0.4088, 0.7816, 0.4168, 0.774, 0.4088, 0.774, 0.4088, 0.7816, 0.4168, 0.7923, 0.4283, 0.7816, 0.4168, 0.7816, 0.4168, 0.7923, 0.4283, 0.628, 0.5081, 0.6281, 0.509, 0.6281, 0.509, 0.628, 0.5081, 0.6281, 0.5074, 0.628, 0.5081, 0.628, 0.5081, 0.6281, 0.5074, 0.6285, 0.5062, 0.6281, 0.5074, 0.6281, 0.5074, 0.6285, 0.5062, 0.6294, 0.5049, 0.6285, 0.5062, 0.6285, 0.5062, 0.6294, 0.5049, 0.6308, 0.5043, 0.6294, 0.5049, 0.6294, 0.5049, 0.6308, 0.5043, 0.6332, 0.5046, 0.6308, 0.5043, 0.6308, 0.5043, 0.6332, 0.5046, 0.6308, 0.7457, 0.6332, 0.7454, 0.6332, 0.7454, 0.6308, 0.7457, 0.6294, 0.745, 0.6308, 0.7457, 0.6308, 0.7457, 0.6294, 0.745, 0.6285, 0.7438, 0.6294, 0.745, 0.6294, 0.745, 0.6285, 0.7438])
me_003.use_remesh_fix_poles = True
me_003.use_remesh_preserve_attributes = False
me_003.use_mirror_vertex_groups = False
me_003.update()
me_006 = bpy.data.meshes.new('圓柱體.006')
me_006.from_pydata([(0.0, 2.302, 0.0), (0.0, 2.302, 3.0), (3.702, 2.304, 0.0), (3.702, 2.304, 3.0), (3.702, -2.304, 0.0), (3.702, -2.304, 3.0), (-2.012e-07, -2.302, 0.0), (-2.012e-07, -2.302, 3.0), (-1.994, -1.151, 0.0), (-1.994, -1.151, 3.0), (-1.994, 1.151, 0.0), (-1.994, 1.151, 3.0)], [], [(0, 1, 3, 2), (2, 3, 5, 4), (4, 5, 7, 6), (6, 7, 9, 8), (8, 9, 11, 10), (10, 11, 1, 0), (0, 2, 4, 6, 8, 10), (3, 1, 11, 9, 7, 5)])
_uv = me_006.uv_layers.new(name='UVMap')
_uv.uv.foreach_set('vector', [1.0, 0.5, 1.0, 1.0, 0.8333, 1.0, 0.8333, 0.5, 0.8333, 0.5, 0.8333, 1.0, 0.6667, 1.0, 0.6667, 0.5, 0.6667, 0.5, 0.6667, 1.0, 0.5, 1.0, 0.5, 0.5, 0.5, 0.5, 0.5, 1.0, 0.3333, 1.0, 0.3333, 0.5, 0.3333, 0.5, 0.3333, 1.0, 0.1667, 1.0, 0.1667, 0.5, 0.1667, 0.5, 0.1667, 1.0, -8.941e-08, 1.0, -8.941e-08, 0.5, -8.941e-08, 0.5, 0.8333, 0.5, 0.6667, 0.5, 0.5, 0.5, 0.3333, 0.5, 0.1667, 0.5, 0.8333, 1.0, -8.941e-08, 1.0, 0.1667, 1.0, 0.3333, 1.0, 0.5, 1.0, 0.6667, 1.0])
me_006.use_remesh_fix_poles = True
me_006.use_remesh_preserve_attributes = False
me_006.use_mirror_vertex_groups = False
me_006.update()
me_003_1 = bpy.data.meshes.new('圓柱體.003')
me_003_1.from_pydata([(0.0, 2.302, 0.0), (0.0, 2.302, 3.0), (1.994, 1.151, 0.0), (1.994, 1.151, 3.0), (1.994, -1.151, 0.0), (1.994, -1.151, 3.0), (-2.012e-07, -2.302, 0.0), (-2.012e-07, -2.302, 3.0), (-1.994, -1.151, 0.0), (-1.994, -1.151, 3.0), (-1.994, 1.151, 0.0), (-1.994, 1.151, 3.0)], [], [(0, 1, 3, 2), (2, 3, 5, 4), (4, 5, 7, 6), (6, 7, 9, 8), (8, 9, 11, 10), (10, 11, 1, 0), (0, 2, 4, 6, 8, 10), (3, 1, 11, 9, 7, 5)])
_uv = me_003_1.uv_layers.new(name='UVMap')
_uv.uv.foreach_set('vector', [1.0, 0.5, 1.0, 1.0, 0.8333, 1.0, 0.8333, 0.5, 0.8333, 0.5, 0.8333, 1.0, 0.6667, 1.0, 0.6667, 0.5, 0.6667, 0.5, 0.6667, 1.0, 0.5, 1.0, 0.5, 0.5, 0.5, 0.5, 0.5, 1.0, 0.3333, 1.0, 0.3333, 0.5, 0.3333, 0.5, 0.3333, 1.0, 0.1667, 1.0, 0.1667, 0.5, 0.1667, 0.5, 0.1667, 1.0, -8.941e-08, 1.0, -8.941e-08, 0.5, -8.941e-08, 0.5, 0.8333, 0.5, 0.6667, 0.5, 0.5, 0.5, 0.3333, 0.5, 0.1667, 0.5, 0.8333, 1.0, -8.941e-08, 1.0, 0.1667, 1.0, 0.3333, 1.0, 0.5, 1.0, 0.6667, 1.0])
me_003_1.use_remesh_fix_poles = True
me_003_1.use_remesh_preserve_attributes = False
me_003_1.use_mirror_vertex_groups = False
me_003_1.update()
me_004 = bpy.data.meshes.new('圓柱體.004')
me_004.from_pydata([(0.0, 0.875, 0.0), (0.1707, 0.8582, 0.0), (0.3348, 0.8084, 0.0), (0.4861, 0.7275, 0.0), (0.6187, 0.6187, 0.0), (0.7275, 0.4861, 0.0), (0.8084, 0.3348, 0.0), (0.8582, 0.1707, 0.0), (0.875, 6.606e-08, 0.0), (0.8582, -0.1707, 0.0), (0.8084, -0.3348, 0.0), (0.7275, -0.4861, 0.0), (0.6187, -0.6187, 0.0), (0.4861, -0.7275, 0.0), (0.3348, -0.8084, 0.0), (0.1707, -0.8582, 0.0), (-2.851e-07, -0.875, 0.0), (-0.1707, -0.8582, 0.0), (-0.3348, -0.8084, 0.0), (-0.4861, -0.7275, 0.0), (-0.6187, -0.6187, 0.0), (-0.7275, -0.4861, 0.0), (-0.8084, -0.3348, 0.0), (-0.8582, -0.1707, 0.0), (-0.875, 8.449e-07, 0.0), (-0.8582, 0.1707, 0.0), (-0.8084, 0.3348, 0.0), (-0.7275, 0.4861, 0.0), (-0.6187, 0.6187, 0.0), (-0.4861, 0.7275, 0.0), (-0.3348, 0.8084, 0.0), (-0.1707, 0.8582, 0.0), (0.0, 0.875, 9.5), (0.1707, 0.8582, 9.5), (0.3348, 0.8084, 9.5), (0.4861, 0.7275, 9.5), (0.6187, 0.6187, 9.5), (0.7275, 0.4861, 9.5), (0.8084, 0.3348, 9.5), (0.8582, 0.1707, 9.5), (0.875, 6.606e-08, 9.5), (0.8582, -0.1707, 9.5), (0.8084, -0.3348, 9.5), (0.7275, -0.4861, 9.5), (0.6187, -0.6187, 9.5), (0.4861, -0.7275, 9.5), (0.3348, -0.8084, 9.5), (0.1707, -0.8582, 9.5), (-2.851e-07, -0.875, 9.5), (-0.1707, -0.8582, 9.5), (-0.3348, -0.8084, 9.5), (-0.4861, -0.7275, 9.5), (-0.6187, -0.6187, 9.5), (-0.7275, -0.4861, 9.5), (-0.8084, -0.3348, 9.5), (-0.8582, -0.1707, 9.5), (-0.875, 8.449e-07, 9.5), (-0.8582, 0.1707, 9.5), (-0.8084, 0.3348, 9.5), (-0.7275, 0.4861, 9.5), (-0.6187, 0.6187, 9.5), (-0.4861, 0.7275, 9.5), (-0.3348, 0.8084, 9.5), (-0.1707, 0.8582, 9.5), (0.0, 0.875, 9.5), (0.1707, 0.8582, 9.5), (0.3348, 0.8084, 9.5), (0.4861, 0.7275, 9.5), (0.6187, 0.6187, 9.5), (0.7275, 0.4861, 9.5), (0.8084, 0.3348, 9.5), (0.8582, 0.1707, 9.5), (0.875, 6.606e-08, 9.5), (0.8582, -0.1707, 9.5), (0.8084, -0.3348, 9.5), (0.7275, -0.4861, 9.5), (0.6187, -0.6187, 9.5), (0.4861, -0.7275, 9.5), (0.3348, -0.8084, 9.5), (0.1707, -0.8582, 9.5), (-2.851e-07, -0.875, 9.5), (-0.1707, -0.8582, 9.5), (-0.3348, -0.8084, 9.5), (-0.4861, -0.7275, 9.5), (-0.6187, -0.6187, 9.5), (-0.7275, -0.4861, 9.5), (-0.8084, -0.3348, 9.5), (-0.8582, -0.1707, 9.5), (-0.875, 8.449e-07, 9.5), (-0.8582, 0.1707, 9.5), (-0.8084, 0.3348, 9.5), (-0.7275, 0.4861, 9.5), (-0.6187, 0.6187, 9.5), (-0.4861, 0.7275, 9.5), (-0.3348, 0.8084, 9.5), (-0.1707, 0.8582, 9.5), (0.0, 0.875, 9.5), (0.1707, 0.8582, 9.5), (0.3348, 0.8084, 9.5), (0.4861, 0.7275, 9.5), (0.6187, 0.6187, 9.5), (0.7275, 0.4861, 9.5), (0.8084, 0.3348, 9.5), (0.8582, 0.1707, 9.5), (0.875, 6.606e-08, 9.5), (0.8582, -0.1707, 9.5), (0.8084, -0.3348, 9.5), (0.7275, -0.4861, 9.5), (0.6187, -0.6187, 9.5), (0.4861, -0.7275, 9.5), (0.3348, -0.8084, 9.5), (0.1707, -0.8582, 9.5), (-2.851e-07, -0.875, 9.5), (-0.1707, -0.8582, 9.5), (-0.3348, -0.8084, 9.5), (-0.4861, -0.7275, 9.5), (-0.6187, -0.6187, 9.5), (-0.7275, -0.4861, 9.5), (-0.8084, -0.3348, 9.5), (-0.8582, -0.1707, 9.5), (-0.875, 8.449e-07, 9.5), (-0.8582, 0.1707, 9.5), (-0.8084, 0.3348, 9.5), (-0.7275, 0.4861, 9.5), (-0.6187, 0.6187, 9.5), (-0.4861, 0.7275, 9.5), (-0.3348, 0.8084, 9.5), (-0.1707, 0.8582, 9.5), (0.3468, 1.744, 12.0), (4.75e-07, 1.778, 12.0), (4.75e-07, 1.778, 9.5), (0.6803, 1.642, 12.0), (0.9876, 1.478, 12.0), (1.257, 1.257, 12.0), (1.478, 0.9876, 12.0), (1.642, 0.6803, 12.0), (1.744, 0.3468, 12.0), (1.778, 2.808e-07, 12.0), (1.744, -0.3468, 12.0), (1.642, -0.6803, 12.0), (1.478, -0.9876, 12.0), (1.257, -1.257, 12.0), (0.9876, -1.478, 12.0), (0.6803, -1.642, 12.0), (0.3468, -1.744, 12.0), (-5.923e-07, -1.778, 12.0), (-0.3468, -1.744, 12.0), (-0.6803, -1.642, 12.0), (-0.9876, -1.478, 12.0), (-1.257, -1.257, 12.0), (-1.478, -0.9876, 12.0), (-1.642, -0.6803, 12.0), (-1.744, -0.3468, 12.0), (-1.778, 1.687e-06, 12.0), (-1.744, 0.3468, 12.0), (-1.642, 0.6803, 12.0), (-1.478, 0.9876, 12.0), (-1.257, 1.257, 12.0), (-0.9876, 1.478, 12.0), (-0.6803, 1.642, 12.0), (-0.3468, 1.744, 12.0), (0.3468, 1.744, 9.5), (0.6803, 1.642, 9.5), (0.9876, 1.478, 9.5), (1.257, 1.257, 9.5), (1.478, 0.9876, 9.5), (1.642, 0.6803, 9.5), (1.744, 0.3468, 9.5), (1.778, 2.808e-07, 9.5), (1.744, -0.3468, 9.5), (1.642, -0.6803, 9.5), (1.478, -0.9876, 9.5), (1.257, -1.257, 9.5), (0.9876, -1.478, 9.5), (0.6803, -1.642, 9.5), (0.3468, -1.744, 9.5), (-5.923e-07, -1.778, 9.5), (-0.3468, -1.744, 9.5), (-0.6803, -1.642, 9.5), (-0.9876, -1.478, 9.5), (-1.257, -1.257, 9.5), (-1.478, -0.9876, 9.5), (-1.642, -0.6803, 9.5), (-1.744, -0.3468, 9.5), (-1.778, 1.687e-06, 9.5), (-1.744, 0.3468, 9.5), (-1.642, 0.6803, 9.5), (-1.478, 0.9876, 9.5), (-1.257, 1.257, 9.5), (-0.9876, 1.478, 9.5), (-0.6803, 1.642, 9.5), (-0.3468, 1.744, 9.5)], [], [(57, 56, 88, 89), (58, 57, 89, 90), (59, 58, 90, 91), (33, 32, 64, 65), (60, 59, 91, 92), (34, 33, 65, 66), (61, 60, 92, 93), (35, 34, 66, 67), (62, 61, 93, 94), (36, 35, 67, 68), (63, 62, 94, 95), (37, 36, 68, 69), (32, 63, 95, 64), (38, 37, 69, 70), (39, 38, 70, 71), (40, 39, 71, 72), (41, 40, 72, 73), (42, 41, 73, 74), (0, 1, 2, 3, 4, 5, 6, 7, 8, 9, 10, 11, 12, 13, 14, 15, 16, 17, 18, 19, 20, 21, 22, 23, 24, 25, 26, 27, 28, 29, 30, 31), (31, 63, 32, 0), (30, 62, 63, 31), (29, 61, 62, 30), (28, 60, 61, 29), (27, 59, 60, 28), (26, 58, 59, 27), (25, 57, 58, 26), (24, 56, 57, 25), (23, 55, 56, 24), (22, 54, 55, 23), (21, 53, 54, 22), (20, 52, 53, 21), (19, 51, 52, 20), (18, 50, 51, 19), (17, 49, 50, 18), (16, 48, 49, 17), (15, 47, 48, 16), (14, 46, 47, 15), (13, 45, 46, 14), (12, 44, 45, 13), (11, 43, 44, 12), (10, 42, 43, 11), (9, 41, 42, 10), (8, 40, 41, 9), (7, 39, 40, 8), (6, 38, 39, 7), (5, 37, 38, 6), (4, 36, 37, 5), (3, 35, 36, 4), (2, 34, 35, 3), (1, 33, 34, 2), (0, 32, 33, 1), (79, 78, 110, 111), (80, 79, 111, 112), (81, 80, 112, 113), (82, 81, 113, 114), (83, 82, 114, 115), (84, 83, 115, 116), (85, 84, 116, 117), (86, 85, 117, 118), (87, 86, 118, 119), (88, 87, 119, 120), (89, 88, 120, 121), (90, 89, 121, 122), (91, 90, 122, 123), (65, 64, 96, 97), (92, 91, 123, 124), (66, 65, 97, 98), (56, 55, 87, 88), (55, 54, 86, 87), (54, 53, 85, 86), (53, 52, 84, 85), (52, 51, 83, 84), (51, 50, 82, 83), (50, 49, 81, 82), (49, 48, 80, 81), (48, 47, 79, 80), (47, 46, 78, 79), (46, 45, 77, 78), (45, 44, 76, 77), (44, 43, 75, 76), (43, 42, 74, 75), (108, 107, 171, 172), (109, 108, 172, 173), (110, 109, 173, 174), (111, 110, 174, 175), (112, 111, 175, 176), (113, 112, 176, 177), (114, 113, 177, 178), (115, 114, 178, 179), (116, 115, 179, 180), (117, 116, 180, 181), (118, 117, 181, 182), (119, 118, 182, 183), (120, 119, 183, 184), (121, 120, 184, 185), (78, 77, 109, 110), (77, 76, 108, 109), (76, 75, 107, 108), (75, 74, 106, 107), (74, 73, 105, 106), (73, 72, 104, 105), (72, 71, 103, 104), (71, 70, 102, 103), (70, 69, 101, 102), (64, 95, 127, 96), (69, 68, 100, 101), (95, 94, 126, 127), (68, 67, 99, 100), (94, 93, 125, 126), (67, 66, 98, 99), (93, 92, 124, 125), (130, 129, 128, 161), (161, 128, 131, 162), (162, 131, 132, 163), (163, 132, 133, 164), (164, 133, 134, 165), (165, 134, 135, 166), (166, 135, 136, 167), (167, 136, 137, 168), (168, 137, 138, 169), (169, 138, 139, 170), (170, 139, 140, 171), (171, 140, 141, 172), (172, 141, 142, 173), (173, 142, 143, 174), (174, 143, 144, 175), (175, 144, 145, 176), (176, 145, 146, 177), (177, 146, 147, 178), (178, 147, 148, 179), (179, 148, 149, 180), (180, 149, 150, 181), (181, 150, 151, 182), (182, 151, 152, 183), (183, 152, 153, 184), (184, 153, 154, 185), (185, 154, 155, 186), (186, 155, 156, 187), (187, 156, 157, 188), (188, 157, 158, 189), (189, 158, 159, 190), (190, 159, 160, 191), (191, 160, 129, 130), (107, 106, 170, 171), (106, 105, 169, 170), (105, 104, 168, 169), (104, 103, 167, 168), (103, 102, 166, 167), (102, 101, 165, 166), (96, 127, 191, 130), (101, 100, 164, 165), (127, 126, 190, 191), (100, 99, 163, 164), (126, 125, 189, 190), (99, 98, 162, 163), (125, 124, 188, 189), (98, 97, 161, 162), (124, 123, 187, 188), (97, 96, 130, 161), (123, 122, 186, 187), (122, 121, 185, 186), (128, 129, 160, 159, 158, 157, 156, 155, 154, 153, 152, 151, 150, 149, 148, 147, 146, 145, 144, 143, 142, 141, 140, 139, 138, 137, 136, 135, 134, 133, 132, 131)])
_uv = me_004.uv_layers.new(name='UVMap')
_uv.uv.foreach_set('vector', [0.2188, 0.75, 0.25, 0.75, 0.25, 0.75, 0.2188, 0.75, 0.1875, 0.75, 0.2188, 0.75, 0.2188, 0.75, 0.1875, 0.75, 0.1562, 0.75, 0.1875, 0.75, 0.1875, 0.75, 0.1562, 0.75, 0.9688, 0.75, 1.0, 0.75, 1.0, 0.75, 0.9688, 0.75, 0.125, 0.75, 0.1562, 0.75, 0.1562, 0.75, 0.125, 0.75, 0.9375, 0.75, 0.9688, 0.75, 0.9688, 0.75, 0.9375, 0.75, 0.09375, 0.75, 0.125, 0.75, 0.125, 0.75, 0.09375, 0.75, 0.9062, 0.75, 0.9375, 0.75, 0.9375, 0.75, 0.9062, 0.75, 0.0625, 0.75, 0.09375, 0.75, 0.09375, 0.75, 0.0625, 0.75, 0.875, 0.75, 0.9062, 0.75, 0.9062, 0.75, 0.875, 0.75, 0.03125, 0.75, 0.0625, 0.75, 0.0625, 0.75, 0.03125, 0.75, 0.8438, 0.75, 0.875, 0.75, 0.875, 0.75, 0.8438, 0.75, 0.0, 0.75, 0.03125, 0.75, 0.03125, 0.75, 0.0, 0.75, 0.8125, 0.75, 0.8438, 0.75, 0.8438, 0.75, 0.8125, 0.75, 0.7812, 0.75, 0.8125, 0.75, 0.8125, 0.75, 0.7812, 0.75, 0.75, 0.75, 0.7812, 0.75, 0.7812, 0.75, 0.75, 0.75, 0.7188, 0.75, 0.75, 0.75, 0.75, 0.75, 0.7188, 0.75, 0.6875, 0.75, 0.7188, 0.75, 0.7188, 0.75, 0.6875, 0.75, 0.75, 0.49, 0.7968, 0.4854, 0.8418, 0.4717, 0.8833, 0.4496, 0.9197, 0.4197, 0.9496, 0.3833, 0.9717, 0.3418, 0.9854, 0.2968, 0.99, 0.25, 0.9854, 0.2032, 0.9717, 0.1582, 0.9496, 0.1167, 0.9197, 0.08029, 0.8833, 0.05045, 0.8418, 0.02827, 0.7968, 0.01461, 0.75, 0.01, 0.7032, 0.01461, 0.6582, 0.02827, 0.6167, 0.05045, 0.5803, 0.08029, 0.5504, 0.1167, 0.5283, 0.1582, 0.5146, 0.2032, 0.51, 0.25, 0.5146, 0.2968, 0.5283, 0.3418, 0.5504, 0.3833, 0.5803, 0.4197, 0.6167, 0.4496, 0.6582, 0.4717, 0.7032, 0.4854, 0.03125, 0.5, 0.03125, 0.75, 0.0, 0.75, 0.0, 0.5, 0.0625, 0.5, 0.0625, 0.75, 0.03125, 0.75, 0.03125, 0.5, 0.09375, 0.5, 0.09375, 0.75, 0.0625, 0.75, 0.0625, 0.5, 0.125, 0.5, 0.125, 0.75, 0.09375, 0.75, 0.09375, 0.5, 0.1562, 0.5, 0.1562, 0.75, 0.125, 0.75, 0.125, 0.5, 0.1875, 0.5, 0.1875, 0.75, 0.1562, 0.75, 0.1562, 0.5, 0.2188, 0.5, 0.2188, 0.75, 0.1875, 0.75, 0.1875, 0.5, 0.25, 0.5, 0.25, 0.75, 0.2188, 0.75, 0.2188, 0.5, 0.2812, 0.5, 0.2812, 0.75, 0.25, 0.75, 0.25, 0.5, 0.3125, 0.5, 0.3125, 0.75, 0.2812, 0.75, 0.2812, 0.5, 0.3438, 0.5, 0.3438, 0.75, 0.3125, 0.75, 0.3125, 0.5, 0.375, 0.5, 0.375, 0.75, 0.3438, 0.75, 0.3438, 0.5, 0.4062, 0.5, 0.4062, 0.75, 0.375, 0.75, 0.375, 0.5, 0.4375, 0.5, 0.4375, 0.75, 0.4062, 0.75, 0.4062, 0.5, 0.4688, 0.5, 0.4688, 0.75, 0.4375, 0.75, 0.4375, 0.5, 0.5, 0.5, 0.5, 0.75, 0.4688, 0.75, 0.4688, 0.5, 0.5312, 0.5, 0.5312, 0.75, 0.5, 0.75, 0.5, 0.5, 0.5625, 0.5, 0.5625, 0.75, 0.5312, 0.75, 0.5312, 0.5, 0.5938, 0.5, 0.5938, 0.75, 0.5625, 0.75, 0.5625, 0.5, 0.625, 0.5, 0.625, 0.75, 0.5938, 0.75, 0.5938, 0.5, 0.6562, 0.5, 0.6562, 0.75, 0.625, 0.75, 0.625, 0.5, 0.6875, 0.5, 0.6875, 0.75, 0.6562, 0.75, 0.6562, 0.5, 0.7188, 0.5, 0.7188, 0.75, 0.6875, 0.75, 0.6875, 0.5, 0.75, 0.5, 0.75, 0.75, 0.7188, 0.75, 0.7188, 0.5, 0.7812, 0.5, 0.7812, 0.75, 0.75, 0.75, 0.75, 0.5, 0.8125, 0.5, 0.8125, 0.75, 0.7812, 0.75, 0.7812, 0.5, 0.8438, 0.5, 0.8438, 0.75, 0.8125, 0.75, 0.8125, 0.5, 0.875, 0.5, 0.875, 0.75, 0.8438, 0.75, 0.8438, 0.5, 0.9062, 0.5, 0.9062, 0.75, 0.875, 0.75, 0.875, 0.5, 0.9375, 0.5, 0.9375, 0.75, 0.9062, 0.75, 0.9062, 0.5, 0.9688, 0.5, 0.9688, 0.75, 0.9375, 0.75, 0.9375, 0.5, 1.0, 0.5, 1.0, 0.75, 0.9688, 0.75, 0.9688, 0.5, 0.5312, 0.75, 0.5625, 0.75, 0.5625, 0.75, 0.5312, 0.75, 0.5, 0.75, 0.5312, 0.75, 0.5312, 0.75, 0.5, 0.75, 0.4688, 0.75, 0.5, 0.75, 0.5, 0.75, 0.4688, 0.75, 0.4375, 0.75, 0.4688, 0.75, 0.4688, 0.75, 0.4375, 0.75, 0.4062, 0.75, 0.4375, 0.75, 0.4375, 0.75, 0.4062, 0.75, 0.375, 0.75, 0.4062, 0.75, 0.4062, 0.75, 0.375, 0.75, 0.3438, 0.75, 0.375, 0.75, 0.375, 0.75, 0.3438, 0.75, 0.3125, 0.75, 0.3438, 0.75, 0.3438, 0.75, 0.3125, 0.75, 0.2812, 0.75, 0.3125, 0.75, 0.3125, 0.75, 0.2812, 0.75, 0.25, 0.75, 0.2812, 0.75, 0.2812, 0.75, 0.25, 0.75, 0.2188, 0.75, 0.25, 0.75, 0.25, 0.75, 0.2188, 0.75, 0.1875, 0.75, 0.2188, 0.75, 0.2188, 0.75, 0.1875, 0.75, 0.1562, 0.75, 0.1875, 0.75, 0.1875, 0.75, 0.1562, 0.75, 0.9688, 0.75, 1.0, 0.75, 1.0, 0.75, 0.9688, 0.75, 0.125, 0.75, 0.1562, 0.75, 0.1562, 0.75, 0.125, 0.75, 0.9375, 0.75, 0.9688, 0.75, 0.9688, 0.75, 0.9375, 0.75, 0.25, 0.75, 0.2812, 0.75, 0.2812, 0.75, 0.25, 0.75, 0.2812, 0.75, 0.3125, 0.75, 0.3125, 0.75, 0.2812, 0.75, 0.3125, 0.75, 0.3438, 0.75, 0.3438, 0.75, 0.3125, 0.75, 0.3438, 0.75, 0.375, 0.75, 0.375, 0.75, 0.3438, 0.75, 0.375, 0.75, 0.4062, 0.75, 0.4062, 0.75, 0.375, 0.75, 0.4062, 0.75, 0.4375, 0.75, 0.4375, 0.75, 0.4062, 0.75, 0.4375, 0.75, 0.4688, 0.75, 0.4688, 0.75, 0.4375, 0.75, 0.4688, 0.75, 0.5, 0.75, 0.5, 0.75, 0.4688, 0.75, 0.5, 0.75, 0.5312, 0.75, 0.5312, 0.75, 0.5, 0.75, 0.5312, 0.75, 0.5625, 0.75, 0.5625, 0.75, 0.5312, 0.75, 0.5625, 0.75, 0.5938, 0.75, 0.5938, 0.75, 0.5625, 0.75, 0.5938, 0.75, 0.625, 0.75, 0.625, 0.75, 0.5938, 0.75, 0.625, 0.75, 0.6562, 0.75, 0.6562, 0.75, 0.625, 0.75, 0.6562, 0.75, 0.6875, 0.75, 0.6875, 0.75, 0.6562, 0.75, 0.625, 0.75, 0.6562, 0.75, 0.6562, 0.75, 0.625, 0.75, 0.5938, 0.75, 0.625, 0.75, 0.625, 0.75, 0.5938, 0.75, 0.5625, 0.75, 0.5938, 0.75, 0.5938, 0.75, 0.5625, 0.75, 0.5312, 0.75, 0.5625, 0.75, 0.5625, 0.75, 0.5312, 0.75, 0.5, 0.75, 0.5312, 0.75, 0.5312, 0.75, 0.5, 0.75, 0.4688, 0.75, 0.5, 0.75, 0.5, 0.75, 0.4688, 0.75, 0.4375, 0.75, 0.4688, 0.75, 0.4688, 0.75, 0.4375, 0.75, 0.4062, 0.75, 0.4375, 0.75, 0.4375, 0.75, 0.4062, 0.75, 0.375, 0.75, 0.4062, 0.75, 0.4062, 0.75, 0.375, 0.75, 0.3438, 0.75, 0.375, 0.75, 0.375, 0.75, 0.3438, 0.75, 0.3125, 0.75, 0.3438, 0.75, 0.3438, 0.75, 0.3125, 0.75, 0.2812, 0.75, 0.3125, 0.75, 0.3125, 0.75, 0.2812, 0.75, 0.25, 0.75, 0.2812, 0.75, 0.2812, 0.75, 0.25, 0.75, 0.2188, 0.75, 0.25, 0.75, 0.25, 0.75, 0.2188, 0.75, 0.5625, 0.75, 0.5938, 0.75, 0.5938, 0.75, 0.5625, 0.75, 0.5938, 0.75, 0.625, 0.75, 0.625, 0.75, 0.5938, 0.75, 0.625, 0.75, 0.6562, 0.75, 0.6562, 0.75, 0.625, 0.75, 0.6562, 0.75, 0.6875, 0.75, 0.6875, 0.75, 0.6562, 0.75, 0.6875, 0.75, 0.7188, 0.75, 0.7188, 0.75, 0.6875, 0.75, 0.7188, 0.75, 0.75, 0.75, 0.75, 0.75, 0.7188, 0.75, 0.75, 0.75, 0.7812, 0.75, 0.7812, 0.75, 0.75, 0.75, 0.7812, 0.75, 0.8125, 0.75, 0.8125, 0.75, 0.7812, 0.75, 0.8125, 0.75, 0.8438, 0.75, 0.8438, 0.75, 0.8125, 0.75, 0.0, 0.75, 0.03125, 0.75, 0.03125, 0.75, 0.0, 0.75, 0.8438, 0.75, 0.875, 0.75, 0.875, 0.75, 0.8438, 0.75, 0.03125, 0.75, 0.0625, 0.75, 0.0625, 0.75, 0.03125, 0.75, 0.875, 0.75, 0.9062, 0.75, 0.9062, 0.75, 0.875, 0.75, 0.0625, 0.75, 0.09375, 0.75, 0.09375, 0.75, 0.0625, 0.75, 0.9062, 0.75, 0.9375, 0.75, 0.9375, 0.75, 0.9062, 0.75, 0.09375, 0.75, 0.125, 0.75, 0.125, 0.75, 0.09375, 0.75, 1.0, 0.75, 1.0, 1.0, 0.9688, 1.0, 0.9688, 0.75, 0.9688, 0.75, 0.9688, 1.0, 0.9375, 1.0, 0.9375, 0.75, 0.9375, 0.75, 0.9375, 1.0, 0.9062, 1.0, 0.9062, 0.75, 0.9062, 0.75, 0.9062, 1.0, 0.875, 1.0, 0.875, 0.75, 0.875, 0.75, 0.875, 1.0, 0.8438, 1.0, 0.8438, 0.75, 0.8438, 0.75, 0.8438, 1.0, 0.8125, 1.0, 0.8125, 0.75, 0.8125, 0.75, 0.8125, 1.0, 0.7812, 1.0, 0.7812, 0.75, 0.7812, 0.75, 0.7812, 1.0, 0.75, 1.0, 0.75, 0.75, 0.75, 0.75, 0.75, 1.0, 0.7188, 1.0, 0.7188, 0.75, 0.7188, 0.75, 0.7188, 1.0, 0.6875, 1.0, 0.6875, 0.75, 0.6875, 0.75, 0.6875, 1.0, 0.6562, 1.0, 0.6562, 0.75, 0.6562, 0.75, 0.6562, 1.0, 0.625, 1.0, 0.625, 0.75, 0.625, 0.75, 0.625, 1.0, 0.5938, 1.0, 0.5938, 0.75, 0.5938, 0.75, 0.5938, 1.0, 0.5625, 1.0, 0.5625, 0.75, 0.5625, 0.75, 0.5625, 1.0, 0.5312, 1.0, 0.5312, 0.75, 0.5312, 0.75, 0.5312, 1.0, 0.5, 1.0, 0.5, 0.75, 0.5, 0.75, 0.5, 1.0, 0.4688, 1.0, 0.4688, 0.75, 0.4688, 0.75, 0.4688, 1.0, 0.4375, 1.0, 0.4375, 0.75, 0.4375, 0.75, 0.4375, 1.0, 0.4062, 1.0, 0.4062, 0.75, 0.4062, 0.75, 0.4062, 1.0, 0.375, 1.0, 0.375, 0.75, 0.375, 0.75, 0.375, 1.0, 0.3438, 1.0, 0.3438, 0.75, 0.3438, 0.75, 0.3438, 1.0, 0.3125, 1.0, 0.3125, 0.75, 0.3125, 0.75, 0.3125, 1.0, 0.2812, 1.0, 0.2812, 0.75, 0.2812, 0.75, 0.2812, 1.0, 0.25, 1.0, 0.25, 0.75, 0.25, 0.75, 0.25, 1.0, 0.2188, 1.0, 0.2188, 0.75, 0.2188, 0.75, 0.2188, 1.0, 0.1875, 1.0, 0.1875, 0.75, 0.1875, 0.75, 0.1875, 1.0, 0.1562, 1.0, 0.1562, 0.75, 0.1562, 0.75, 0.1562, 1.0, 0.125, 1.0, 0.125, 0.75, 0.125, 0.75, 0.125, 1.0, 0.09375, 1.0, 0.09375, 0.75, 0.09375, 0.75, 0.09375, 1.0, 0.0625, 1.0, 0.0625, 0.75, 0.0625, 0.75, 0.0625, 1.0, 0.03125, 1.0, 0.03125, 0.75, 0.03125, 0.75, 0.03125, 1.0, 0.0, 1.0, 0.0, 0.75, 0.6562, 0.75, 0.6875, 0.75, 0.6875, 0.75, 0.6562, 0.75, 0.6875, 0.75, 0.7188, 0.75, 0.7188, 0.75, 0.6875, 0.75, 0.7188, 0.75, 0.75, 0.75, 0.75, 0.75, 0.7188, 0.75, 0.75, 0.75, 0.7812, 0.75, 0.7812, 0.75, 0.75, 0.75, 0.7812, 0.75, 0.8125, 0.75, 0.8125, 0.75, 0.7812, 0.75, 0.8125, 0.75, 0.8438, 0.75, 0.8438, 0.75, 0.8125, 0.75, 0.0, 0.75, 0.03125, 0.75, 0.03125, 0.75, 0.0, 0.75, 0.8438, 0.75, 0.875, 0.75, 0.875, 0.75, 0.8438, 0.75, 0.03125, 0.75, 0.0625, 0.75, 0.0625, 0.75, 0.03125, 0.75, 0.875, 0.75, 0.9062, 0.75, 0.9062, 0.75, 0.875, 0.75, 0.0625, 0.75, 0.09375, 0.75, 0.09375, 0.75, 0.0625, 0.75, 0.9062, 0.75, 0.9375, 0.75, 0.9375, 0.75, 0.9062, 0.75, 0.09375, 0.75, 0.125, 0.75, 0.125, 0.75, 0.09375, 0.75, 0.9375, 0.75, 0.9688, 0.75, 0.9688, 0.75, 0.9375, 0.75, 0.125, 0.75, 0.1562, 0.75, 0.1562, 0.75, 0.125, 0.75, 0.9688, 0.75, 1.0, 0.75, 1.0, 0.75, 0.9688, 0.75, 0.1562, 0.75, 0.1875, 0.75, 0.1875, 0.75, 0.1562, 0.75, 0.1875, 0.75, 0.2188, 0.75, 0.2188, 0.75, 0.1875, 0.75, 0.9688, 1.0, 0.0, 1.0, 0.03125, 1.0, 0.0625, 1.0, 0.09375, 1.0, 0.125, 1.0, 0.1562, 1.0, 0.1875, 1.0, 0.2188, 1.0, 0.25, 1.0, 0.2812, 1.0, 0.3125, 1.0, 0.3438, 1.0, 0.375, 1.0, 0.4062, 1.0, 0.4375, 1.0, 0.4688, 1.0, 0.5, 1.0, 0.5312, 1.0, 0.5625, 1.0, 0.5938, 1.0, 0.625, 1.0, 0.6562, 1.0, 0.6875, 1.0, 0.7188, 1.0, 0.75, 1.0, 0.7812, 1.0, 0.8125, 1.0, 0.8438, 1.0, 0.875, 1.0, 0.9062, 1.0, 0.9375, 1.0])
me_004.use_remesh_fix_poles = True
me_004.use_remesh_preserve_attributes = False
me_004.use_mirror_vertex_groups = False
me_004.update()

# ---- objects
ob_0___origin_point = bpy.data.objects.new('0 - Origin Point', None)
ob_1___base_board = bpy.data.objects.new('1 - Base Board', me_cube)
ob_4___3p_out = bpy.data.objects.new('4 - 3P OUT', me_cube_001)
ob_2___dc_in = bpy.data.objects.new('2 - DC IN', me_x)
ob_3___load = bpy.data.objects.new('3 - Load', me_001)
ob_6___holes = bpy.data.objects.new('6 - holes', me_x_1)
ob_5___button = bpy.data.objects.new('5 - Button', me_001_1)
ob_2___columns_x_4 = bpy.data.objects.new('2 - Columns x 4', me_002)
ob_1___box_bottom = bpy.data.objects.new('1 - Box Bottom', me_002_1)
ob_3___nut_base = bpy.data.objects.new('3 - Nut Base', me_005)
ob_1___box_top = bpy.data.objects.new('1 - Box Top', me_003)
ob_2___screw_base = bpy.data.objects.new('2 - Screw Base', me_006)
ob_nut = bpy.data.objects.new('Nut', me_003_1)
ob_screw = bpy.data.objects.new('Screw', me_004)

# ---- transforms, parenting, visibility, modifiers, constraints
ob_0___origin_point.location = (0.0, 0.0, 0.0)
ob_0___origin_point.lineart.crease_threshold = 0.0
ob_1___base_board.location = (0.0, 0.0, 4.0)
ob_1___base_board.scale = (1.006, 1.004, 1.0)
ob_1___base_board.lock_rotations_4d = False
ob_1___base_board.empty_display_type = 'ARROWS'
ob_1___base_board.lineart.crease_threshold = 0.0
_m = ob_1___base_board.modifiers.new('布林', 'BOOLEAN')
_m.object = ob_6___holes
_m.solver = 'FAST'
ob_4___3p_out.location = (-36.01, 9.65, 5.9)
ob_4___3p_out.lock_rotations_4d = False
ob_4___3p_out.empty_display_type = 'ARROWS'
ob_4___3p_out.lineart.crease_threshold = 0.0
ob_2___dc_in.location = (32.85, 12.8, 5.9)
ob_2___dc_in.lineart.crease_threshold = 0.0
ob_3___load.location = (-5.651, 4.285, 6.0)
ob_3___load.lineart.crease_threshold = 0.0
ob_6___holes.location = (-0.6349, -0.4623, 3.0)
ob_6___holes.lineart.crease_threshold = 0.0
_m = ob_6___holes.modifiers.new('鏡像', 'MIRROR')
_m.use_axis = (True, True, False)
_m.mirror_object = ob_0___origin_point
ob_5___button.location = (-9.616, -4.2, 22.16)
ob_5___button.scale = (1.04, 1.04, 1.0)
ob_5___button.lineart.crease_threshold = 0.0
ob_2___columns_x_4.location = (-32.4, -19.91, 2.0)
ob_2___columns_x_4.lineart.crease_threshold = 0.0
_m = ob_2___columns_x_4.modifiers.new('鏡像', 'MIRROR')
_m.use_axis = (True, True, False)
_m.mirror_object = ob_0___origin_point
ob_1___box_bottom.location = (0.0, 0.0, 0.0)
ob_1___box_bottom.lineart.crease_threshold = 0.0
ob_3___nut_base.location = (-41.49, -5.0, 0.0)
ob_3___nut_base.scale = (1.756, 1.756, 2.0)
ob_3___nut_base.lineart.crease_threshold = 0.0
_m = ob_3___nut_base.modifiers.new('布林', 'BOOLEAN')
_m.object = ob_screw
_m.solver = 'FAST'
_m = ob_3___nut_base.modifiers.new('布林.001', 'BOOLEAN')
_m.object = ob_nut
_m.solver = 'FAST'
_m = ob_3___nut_base.modifiers.new('鏡像', 'MIRROR')
_m.mirror_object = ob_0___origin_point
ob_1___box_top.location = (0.0, 0.0, 26.0)
ob_1___box_top.rotation_euler = (0.0, 3.142, 0.0)
ob_1___box_top.lineart.crease_threshold = 0.0
_m = ob_1___box_top.modifiers.new('布林', 'BOOLEAN')
_m.object = ob_2___dc_in
_m.solver = 'FAST'
_m = ob_1___box_top.modifiers.new('布林.001', 'BOOLEAN')
_m.object = ob_4___3p_out
_m.solver = 'FAST'
_m = ob_1___box_top.modifiers.new('布林.002', 'BOOLEAN')
_m.object = ob_5___button
_m.solver = 'FAST'
ob_2___screw_base.location = (-41.49, -5.0, 6.0)
ob_2___screw_base.scale = (1.756, 1.756, 2.0)
ob_2___screw_base.lineart.crease_threshold = 0.0
_m = ob_2___screw_base.modifiers.new('布林', 'BOOLEAN')
_m.object = ob_screw
_m.solver = 'FAST'
_m = ob_2___screw_base.modifiers.new('鏡像', 'MIRROR')
_m.mirror_object = ob_0___origin_point
ob_nut.location = (-41.49, -5.0, -0.1)
ob_nut.scale = (1.004, 1.004, 1.033)
ob_nut.lineart.crease_threshold = 0.0
ob_screw.location = (-41.49, -5.0, 1.0)
ob_screw.lineart.crease_threshold = 0.0

# ---- collection membership
scene.collection.objects.link(ob_0___origin_point)
col_base_board.objects.link(ob_1___base_board)
col_base_board.objects.link(ob_4___3p_out)
col_base_board.objects.link(ob_2___dc_in)
col_base_board.objects.link(ob_3___load)
col_base_board.objects.link(ob_6___holes)
col_base_board.objects.link(ob_5___button)
col_box_bottom.objects.link(ob_2___columns_x_4)
col_box_bottom.objects.link(ob_1___box_bottom)
col_box_bottom.objects.link(ob_3___nut_base)
col_box_top.objects.link(ob_1___box_top)
col_box_top.objects.link(ob_2___screw_base)
col_others.objects.link(ob_nut)
col_others.objects.link(ob_screw)

# ---- scene / render settings (as saved in the file)
scene.frame_start = 1; scene.frame_end = 250; scene.frame_set(28)
scene.render.engine = 'BLENDER_EEVEE_NEXT'
scene.cycles.use_denoising = False
scene.cycles.samples = 128
scene.cycles.sampling_pattern = 'TABULATED_SOBOL'
scene.cycles.use_adaptive_sampling = False
scene.cycles.use_light_tree = False
scene.view_settings.view_transform = 'Filmic'
bpy.context.view_layer.update()

# ---- added for rendering (the .blend has no active camera and no usable light): camera, sun
cam_auto = bpy.data.cameras.new('AutoCamera')
cam_auto.lens = 50.0
cam_auto.sensor_width = 36.0
cam_auto.clip_end = 1744.7
ob_auto_camera = bpy.data.objects.new('AutoCamera', cam_auto)
scene.collection.objects.link(ob_auto_camera)
ob_auto_camera.location = (99.4133, -119.296, 93.0592)
ob_auto_camera.rotation_euler = (1.09748, -7.21219e-08, 0.694738)
scene.camera = ob_auto_camera
light_auto_sun = bpy.data.lights.new('AutoSun', 'SUN')
light_auto_sun.energy = 3.0
light_auto_sun.angle = 0.0523599
ob_auto_sun = bpy.data.objects.new('AutoSun', light_auto_sun)
scene.collection.objects.link(ob_auto_sun)
ob_auto_sun.rotation_euler = (0.872665, 0.174533, 0.523599)
bpy.context.view_layer.update()
